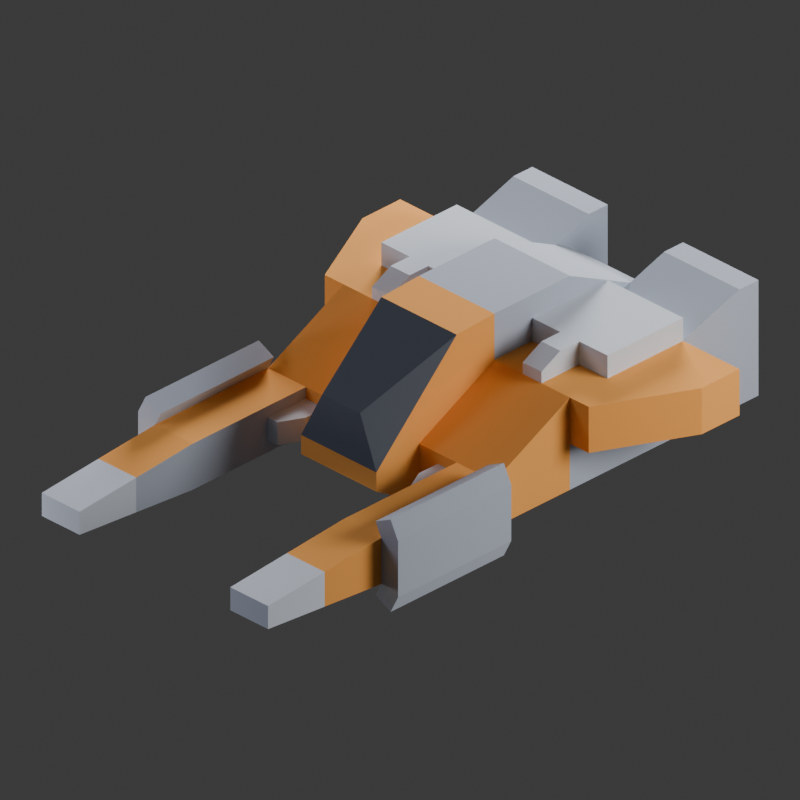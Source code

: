 # Source: craft.blend  (saved by Blender 4.2.66; exported with 4.5.12 LTS)
import bpy
from mathutils import Matrix  # noqa: F401  (used for matrix-valued properties, if any)

bpy.ops.wm.read_factory_settings(use_empty=True)
scene = bpy.context.scene
scene.name = 'Scene'

# ---- collections
col_collection = bpy.data.collections.new('Collection'); scene.collection.children.link(col_collection)

# ---- materials (node trees are filled in below, after node groups)
mat_dark_006 = bpy.data.materials.new('dark.006')
mat_dark_006.use_backface_culling = True
mat_dark_006.diffuse_color = (0.2745, 0.298, 0.3412, 1.0)
mat_metaldark_006 = bpy.data.materials.new('metalDark.006')
mat_metaldark_006.use_backface_culling = True
mat_metaldark_006.diffuse_color = (0.6751, 0.71, 0.7736, 1.0)
mat_metal_006 = bpy.data.materials.new('metal.006')
mat_metal_006.use_backface_culling = True
mat_metal_006.diffuse_color = (0.8431, 0.8706, 0.9098, 1.0)
mat_metalred_006 = bpy.data.materials.new('metalRed.006')
mat_metalred_006.use_backface_culling = True
mat_metalred_006.diffuse_color = (1.0, 0.6285, 0.2028, 1.0)

# ---- material node trees
mat_dark_006.use_nodes = True; mat_dark_006.node_tree.nodes.clear()
_N = mat_dark_006.node_tree.nodes; _L = mat_dark_006.node_tree.links
n0 = _N.new('ShaderNodeBsdfPrincipled'); n0.name = 'Principled BSDF'; n0.location = (10, 300)
n0.inputs[0].default_value = (0.2745, 0.298, 0.3412, 1.0)
n0.inputs[1].default_value = 1.0
n0.inputs[2].default_value = 1.0
n1 = _N.new('ShaderNodeOutputMaterial'); n1.name = 'Material Output'; n1.location = (300, 300)
_L.new(n0.outputs[0], n1.inputs[0])
n1.is_active_output = True
mat_metaldark_006.use_nodes = True; mat_metaldark_006.node_tree.nodes.clear()
_N = mat_metaldark_006.node_tree.nodes; _L = mat_metaldark_006.node_tree.links
n0 = _N.new('ShaderNodeBsdfPrincipled'); n0.name = 'Principled BSDF'; n0.location = (10, 300)
n0.inputs[0].default_value = (0.6751, 0.71, 0.7736, 1.0)
n0.inputs[1].default_value = 1.0
n0.inputs[2].default_value = 1.0
n1 = _N.new('ShaderNodeOutputMaterial'); n1.name = 'Material Output'; n1.location = (300, 300)
_L.new(n0.outputs[0], n1.inputs[0])
n1.is_active_output = True
mat_metal_006.use_nodes = True; mat_metal_006.node_tree.nodes.clear()
_N = mat_metal_006.node_tree.nodes; _L = mat_metal_006.node_tree.links
n0 = _N.new('ShaderNodeBsdfPrincipled'); n0.name = 'Principled BSDF'; n0.location = (10, 300)
n0.inputs[0].default_value = (0.8431, 0.8706, 0.9098, 1.0)
n0.inputs[1].default_value = 1.0
n0.inputs[2].default_value = 1.0
n1 = _N.new('ShaderNodeOutputMaterial'); n1.name = 'Material Output'; n1.location = (300, 300)
_L.new(n0.outputs[0], n1.inputs[0])
n1.is_active_output = True
mat_metalred_006.use_nodes = True; mat_metalred_006.node_tree.nodes.clear()
_N = mat_metalred_006.node_tree.nodes; _L = mat_metalred_006.node_tree.links
n0 = _N.new('ShaderNodeBsdfPrincipled'); n0.name = 'Principled BSDF'; n0.location = (10, 300)
n0.inputs[0].default_value = (1.0, 0.6285, 0.2028, 1.0)
n0.inputs[1].default_value = 1.0
n0.inputs[2].default_value = 1.0
n1 = _N.new('ShaderNodeOutputMaterial'); n1.name = 'Material Output'; n1.location = (300, 300)
_L.new(n0.outputs[0], n1.inputs[0])
n1.is_active_output = True

# ---- world
world_world = bpy.data.worlds.new('World'); scene.world = world_world
world_world.use_nodes = True; world_world.node_tree.nodes.clear()
_N = world_world.node_tree.nodes; _L = world_world.node_tree.links
n0 = _N.new('ShaderNodeOutputWorld'); n0.name = 'World Output'; n0.location = (300, 300)
n1 = _N.new('ShaderNodeBackground'); n1.name = 'Background'; n1.location = (10, 300)
n1.inputs[0].default_value = (0.05088, 0.05088, 0.05088, 1.0)
_L.new(n1.outputs[0], n0.inputs[0])
n0.is_active_output = True
world_world.color = (0.05088, 0.05088, 0.05088)
world_world.sun_shadow_jitter_overblur = 0.0

# ---- cameras
cam_camera = bpy.data.cameras.new('Camera')
cam_camera.type = 'ORTHO'
cam_camera.clip_end = 100.0
cam_camera.ortho_scale = 3.0

# ---- lights
light_area = bpy.data.lights.new('Area', 'AREA')
light_area.energy = 300.0
light_area.size = 2.0
light_area.size_y = 1.0
light_area_001 = bpy.data.lights.new('Area.001', 'AREA')
light_area_001.color = (0.7607, 0.7862, 1.0)
light_area_001.energy = 50.0
light_area_001.size = 2.0
light_area_001.size_y = 1.0
light_area_002 = bpy.data.lights.new('Area.002', 'AREA')
light_area_002.energy = 150.0
light_area_002.size = 2.0
light_area_002.size_y = 1.0
light_area_003 = bpy.data.lights.new('Area.003', 'AREA')
light_area_003.size = 0.5
light_area_003.size_y = 1.0

# ---- meshes
me_mesh_craft_miner = bpy.data.meshes.new('Mesh craft_miner')
me_mesh_craft_miner.from_pydata([(-0.5, -1.3, 0.2), (-0.5, -1.1, 0.2), (-0.3, -1.3, 0.2), (-0.3, -1.1, 0.2), (-0.3, -1.3, 0.5), (-0.3, -1.3, 0.2), (-0.3, -1.1, 0.5), (-0.3, -1.1, 0.2), (-0.3, -1.1, 0.2), (-0.5, -1.1, 0.2), (-0.3, -1.1, 0.5), (-0.5, -1.1, 0.5), (-0.5, -1.1, 0.5), (-0.5, -1.3, 0.5), (-0.3, -1.1, 0.5), (-0.3, -1.3, 0.5), (-0.5, -1.3, 0.2), (-0.5, -1.3, 0.5), (-0.5, -1.1, 0.2), (-0.5, -1.1, 0.5), (0.3, -1.3, 0.2), (0.3, -1.1, 0.2), (0.5, -1.3, 0.2), (0.5, -1.1, 0.2), (0.3, -1.1, 0.5), (0.3, -1.3, 0.5), (0.5, -1.1, 0.5), (0.5, -1.3, 0.5), (0.5, -1.1, 0.2), (0.3, -1.1, 0.2), (0.5, -1.1, 0.5), (0.3, -1.1, 0.5), (0.3, -1.3, 0.2), (0.3, -1.3, 0.5), (0.3, -1.1, 0.2), (0.3, -1.1, 0.5), (0.5, -1.3, 0.5), (0.5, -1.3, 0.2), (0.5, -1.1, 0.5), (0.5, -1.1, 0.2), (0.2, -0.1005, 0.69), (0.1, 0.3126, 0.4785), (0.2, 0.3257, 0.2669), (-0.1, 0.3126, 0.4785), (-0.2, -0.1005, 0.69), (-0.2, 0.3257, 0.2669), (-0.2, -0.1005, 0.69), (-0.1, 0.3126, 0.4785), (0.2, -0.1005, 0.69), (0.1, 0.3126, 0.4785), (-0.2, 0.3257, 0.2669), (0.2, 0.3257, 0.2669), (-0.1, 0.3126, 0.4785), (0.1, 0.3126, 0.4785), (-0.6, -1.2, 0.6), (-0.6, -0.9, 0.5), (-0.2, -1.2, 0.6), (-0.2, -1.02, 0.54), (-0.2, -0.9, 0.5), (-0.6, -1.3, 0.6), (-0.6, -1.2, 0.6), (-0.2, -1.3, 0.6), (-0.2, -1.2, 0.6), (-0.6, -1.3, 0.6), (-0.6, -1.3, 0.1), (-0.6, -1.2, 0.6), (-0.6, -0.9, 0.3), (-0.6, -0.3, 0.1), (-0.6, -0.9, 0.5), (-0.6, -0.3, 0.3), (-0.6, -0.3, 0.1), (-0.6, -1.3, 0.1), (-0.2, -0.3, 0.1), (-0.2, -1.1, 0.1), (-0.2, -1.3, 0.1), (-0.2, -1.3, 0.1), (-0.2, -1.3, 0.6), (-0.2, -1.1, 0.1), (-0.2, -1.2, 0.6), (-0.2, -1.1, 0.5), (-0.2, -1.02, 0.54), (-0.2, -1.02, 0.54), (-0.2, -0.9, 0.6), (-0.2, -1.1, 0.5), (0.2, -0.7, 0.7), (-0.2, -0.7, 0.7), (0.2, -0.9, 0.6), (0.2, -1.02, 0.54), (0.2, -1.1, 0.5), (-0.2, -0.9, 0.6), (-0.2, -1.02, 0.54), (-0.2, -0.9, 0.5), (-0.2, -0.5, 0.6), (-0.2, -0.7, 0.7), (-0.2, -0.3, 0.7), (-0.2, -0.5, 0.5), (-0.2, -0.3, 0.5), (0.2, -1.1, 0.1), (-0.2, -1.1, 0.1), (0.2, -1.1, 0.5), (-0.2, -1.1, 0.5), (-0.2, -0.7, 0.0), (-0.2, -1.1, 0.1), (0.2, -0.7, 0.0), (0.2, -1.1, 0.1), (-0.2, -0.7, 0.7), (-0.2, -0.3, 0.7), (0.2, -0.7, 0.7), (0.2, -0.3, 0.7), (-0.2, -0.3, 0.0), (-0.2, -0.7, 0.0), (0.2, -0.3, 0.0), (0.2, -0.7, 0.0), (-0.2, -1.1, 0.1), (-0.2, -0.7, 0.0), (-0.2, -0.3, 0.1), (-0.2, -0.3, 0.0), (0.2, -1.2, 0.6), (0.2, -1.1, 0.5), (0.2, -1.02, 0.54), (0.2, -1.1, 0.1), (0.2, -1.3, 0.1), (0.2, -1.3, 0.6), (0.2, -1.2, 0.6), (0.2, -1.02, 0.54), (0.6, -1.2, 0.6), (0.2, -0.9, 0.5), (0.6, -0.9, 0.5), (0.2, -1.3, 0.6), (0.2, -1.2, 0.6), (0.6, -1.3, 0.6), (0.6, -1.2, 0.6), (0.6, -1.3, 0.6), (0.6, -0.9, 0.3), (0.6, -1.3, 0.1), (0.6, -0.3, 0.1), (0.6, -1.2, 0.6), (0.6, -0.3, 0.3), (0.6, -0.9, 0.5), (0.2, -1.1, 0.1), (0.2, -0.3, 0.1), (0.2, -0.7, 0.0), (0.2, -0.3, 0.0), (0.2, -0.3, 0.1), (0.2, -1.1, 0.1), (0.6, -0.3, 0.1), (0.6, -1.3, 0.1), (0.2, -1.3, 0.1), (0.2, -1.02, 0.54), (0.2, -0.9, 0.6), (0.2, -0.9, 0.5), (0.2, -0.7, 0.7), (0.2, -0.5, 0.6), (0.2, -0.3, 0.7), (0.2, -0.3, 0.5), (0.2, -0.5, 0.5), (-0.6894, 0.1, 0.07889), (-0.65, 0.1, 0.0), (-0.6894, 0.7, 0.07889), (-0.65, 0.7, 0.0), (-0.6, 0.1, 0.3), (-0.57, 0.1, 0.36), (-0.6, 0.7, 0.3), (-0.57, 0.7, 0.36), (-0.65, 0.1, 0.4), (-0.6894, 0.1, 0.3211), (-0.65, 0.7, 0.4), (-0.6894, 0.7, 0.3211), (-0.65, 0.7, 0.0), (-0.57, 0.7, 0.04), (-0.6894, 0.7, 0.07889), (-0.6, 0.7, 0.1), (-0.6894, 0.7, 0.3211), (-0.6, 0.7, 0.3), (-0.57, 0.7, 0.36), (-0.65, 0.7, 0.4), (-0.65, 0.7, 0.0), (-0.65, 0.1, 0.0), (-0.57, 0.7, 0.04), (-0.57, 0.1, 0.04), (-0.65, 0.1, 0.0), (-0.6894, 0.1, 0.07889), (-0.57, 0.1, 0.04), (-0.6, 0.1, 0.1), (-0.6894, 0.1, 0.3211), (-0.6, 0.1, 0.3), (-0.57, 0.1, 0.36), (-0.65, 0.1, 0.4), (-0.57, 0.1, 0.04), (-0.6, 0.1, 0.1), (-0.57, 0.7, 0.04), (-0.6, 0.7, 0.1), (-0.65, 0.1, 0.4), (-0.65, 0.7, 0.4), (-0.57, 0.1, 0.36), (-0.57, 0.7, 0.36), (-0.6894, 0.1, 0.3211), (-0.6894, 0.1, 0.07889), (-0.6894, 0.7, 0.3211), (-0.6894, 0.7, 0.07889), (-0.4, 0.1, 0.1), (-0.4, 0.1, 0.154), (-0.4, 0.7, 0.1), (-0.4, 0.3, 0.154), (-0.4, 0.3, 0.204), (-0.4, 0.7, 0.3), (-0.4, 0.3, 0.254), (-0.4, 0.1, 0.3), (-0.4, 0.1, 0.254), (-0.4, 1.0, 0.125), (-0.4, 1.0, 0.275), (0.4, 0.1, 0.3), (0.4, 0.1, 0.25), (0.4, 0.7, 0.3), (0.4, 0.3, 0.25), (0.4, 0.3, 0.15), (0.4, 0.7, 0.1), (0.4, 0.1, 0.1), (0.4, 0.1, 0.15), (0.4, 1.0, 0.275), (0.4, 1.0, 0.125), (0.4, 0.3, 0.2), (0.65, 0.1, 0.0), (0.57, 0.1, 0.04), (0.6894, 0.1, 0.07889), (0.6, 0.1, 0.1), (0.6894, 0.1, 0.3211), (0.6, 0.1, 0.3), (0.57, 0.1, 0.36), (0.65, 0.1, 0.4), (0.57, 0.1, 0.36), (0.6, 0.1, 0.3), (0.57, 0.7, 0.36), (0.6, 0.7, 0.3), (0.6894, 0.1, 0.3211), (0.65, 0.1, 0.4), (0.6894, 0.7, 0.3211), (0.65, 0.7, 0.4), (0.65, 0.7, 0.0), (0.6894, 0.7, 0.07889), (0.57, 0.7, 0.04), (0.6, 0.7, 0.1), (0.6894, 0.7, 0.3211), (0.6, 0.7, 0.3), (0.57, 0.7, 0.36), (0.65, 0.7, 0.4), (0.65, 0.1, 0.0), (0.6894, 0.1, 0.07889), (0.65, 0.7, 0.0), (0.6894, 0.7, 0.07889), (0.6, 0.1, 0.1), (0.57, 0.1, 0.04), (0.6, 0.7, 0.1), (0.57, 0.7, 0.04), (0.57, 0.1, 0.36), (0.57, 0.7, 0.36), (0.65, 0.1, 0.4), (0.65, 0.7, 0.4), (0.6894, 0.1, 0.07889), (0.6894, 0.1, 0.3211), (0.6894, 0.7, 0.07889), (0.6894, 0.7, 0.3211), (0.57, 0.7, 0.04), (0.57, 0.1, 0.04), (0.65, 0.7, 0.0), (0.65, 0.1, 0.0), (-0.6, -0.9, 0.5), (0.6, -0.9, 0.5), (-0.4, 1.0, 0.125), (-0.4, 1.0, 0.275), (0.4, 1.0, 0.275), (0.4, 1.0, 0.125), (-0.6, -1.3, 0.1), (-0.3, -1.3, 0.2), (-0.2, -1.3, 0.1), (-0.2, -1.3, 0.6), (-0.3, -1.3, 0.5), (-0.5, -1.3, 0.5), (-0.5, -1.3, 0.2), (-0.6, -1.3, 0.6), (-0.2, -0.9, 0.5), (-0.6, -0.9, 0.5), (-0.2, -0.9, 0.6), (-0.6, -0.9, 0.6), (-0.6, -0.9, 0.6), (-0.6, -0.5, 0.6), (-0.6, -0.5, 0.5), (-0.6, -0.9, 0.6), (-0.6, -0.5, 0.6), (-0.2, -0.9, 0.6), (-0.45, -0.5, 0.6), (-0.35, -0.5, 0.6), (-0.35, -0.4, 0.6), (-0.2, -0.5, 0.6), (-0.45, -0.4, 0.6), (-0.35, -0.5, 0.5), (-0.2, -0.5, 0.5), (-0.35, -0.5, 0.6), (-0.2, -0.5, 0.6), (-0.6, -0.5, 0.5), (-0.45, -0.5, 0.5), (-0.6, -0.5, 0.6), (-0.45, -0.5, 0.6), (-0.45, -0.5, 0.6), (-0.45, -0.5, 0.5), (-0.45, -0.4, 0.6), (-0.45, -0.3, 0.5), (-0.45, -0.3, 0.55), (-0.45, -0.4, 0.6), (-0.45, -0.3, 0.55), (-0.35, -0.4, 0.6), (-0.35, -0.3, 0.55), (-0.45, -0.3, 0.5), (-0.35, -0.3, 0.5), (-0.45, -0.3, 0.55), (-0.35, -0.3, 0.55), (-0.35, -0.5, 0.6), (-0.35, -0.4, 0.6), (-0.35, -0.5, 0.5), (-0.35, -0.3, 0.5), (-0.35, -0.3, 0.55), (0.2, -1.3, 0.1), (0.5, -1.3, 0.2), (0.6, -1.3, 0.1), (0.6, -1.3, 0.6), (0.5, -1.3, 0.5), (0.3, -1.3, 0.5), (0.3, -1.3, 0.2), (0.2, -1.3, 0.6), (0.2, -0.9, 0.6), (0.2, -0.5, 0.6), (0.6, -0.9, 0.6), (0.35, -0.5, 0.6), (0.45, -0.5, 0.6), (0.6, -0.5, 0.6), (0.45, -0.4, 0.6), (0.35, -0.4, 0.6), (0.6, -0.9, 0.5), (0.2, -0.9, 0.5), (0.6, -0.9, 0.6), (0.2, -0.9, 0.6), (0.6, -0.9, 0.6), (0.6, -0.5, 0.6), (0.6, -0.5, 0.5), (-0.6, 1.0, 0.275), (-0.6, 1.3, 0.25), (-0.4, 1.0, 0.275), (-0.4, 1.3, 0.25), (-0.6, 1.0, 0.275), (-0.6, 1.0, 0.125), (-0.6, 1.3, 0.25), (-0.6, 1.3, 0.15), (-0.6, 1.3, 0.15), (-0.4, 1.3, 0.15), (-0.6, 1.3, 0.25), (-0.4, 1.3, 0.25), (-0.4, 1.3, 0.15), (-0.4, 1.3, 0.25), (-0.6, 1.0, 0.125), (-0.4, 1.0, 0.125), (-0.6, 1.3, 0.15), (-0.4, 1.3, 0.15), (-0.3, 0.1, 0.154), (-0.3, 0.1, 0.254), (-0.3, 0.2, 0.154), (-0.3, 0.2, 0.254), (-0.4, 0.3, 0.154), (-0.4, 0.1, 0.154), (-0.35, 0.3, 0.154), (-0.3, 0.1, 0.154), (-0.3, 0.2, 0.154), (-0.3, 0.2, 0.154), (-0.3, 0.2, 0.254), (-0.35, 0.3, 0.154), (-0.35, 0.3, 0.254), (-0.35, 0.3, 0.154), (-0.35, 0.3, 0.254), (-0.4, 0.3, 0.154), (-0.4, 0.3, 0.204), (-0.4, 0.3, 0.254), (-0.4, 0.3, 0.254), (-0.35, 0.3, 0.254), (-0.4, 0.1, 0.254), (-0.3, 0.1, 0.254), (-0.3, 0.2, 0.254), (0.35, -0.5, 0.5), (0.35, -0.5, 0.6), (0.2, -0.5, 0.5), (0.2, -0.5, 0.6), (0.45, -0.5, 0.5), (0.6, -0.5, 0.5), (0.45, -0.5, 0.6), (0.6, -0.5, 0.6), (0.45, -0.5, 0.5), (0.45, -0.5, 0.6), (0.45, -0.3, 0.5), (0.45, -0.4, 0.6), (0.45, -0.3, 0.55), (0.35, -0.3, 0.5), (0.45, -0.3, 0.5), (0.35, -0.3, 0.55), (0.45, -0.3, 0.55), (0.35, -0.4, 0.6), (0.35, -0.3, 0.55), (0.45, -0.4, 0.6), (0.45, -0.3, 0.55), (0.35, -0.5, 0.6), (0.35, -0.5, 0.5), (0.35, -0.4, 0.6), (0.35, -0.3, 0.5), (0.35, -0.3, 0.55), (0.3, 0.1, 0.25), (0.3, 0.1, 0.15), (0.3, 0.2, 0.25), (0.3, 0.2, 0.15), (0.3, 0.1, 0.25), (0.3, 0.2, 0.25), (0.4, 0.1, 0.25), (0.35, 0.3, 0.25), (0.4, 0.3, 0.25), (0.3, 0.2, 0.25), (0.3, 0.2, 0.15), (0.35, 0.3, 0.25), (0.35, 0.3, 0.15), (0.4, 0.3, 0.15), (0.4, 0.3, 0.2), (0.35, 0.3, 0.15), (0.35, 0.3, 0.25), (0.4, 0.3, 0.25), (0.3, 0.1, 0.15), (0.4, 0.1, 0.15), (0.3, 0.2, 0.15), (0.35, 0.3, 0.15), (0.4, 0.3, 0.15), (0.4, 1.3, 0.25), (0.4, 1.3, 0.15), (0.4, 1.3, 0.15), (0.6, 1.3, 0.15), (0.4, 1.3, 0.25), (0.6, 1.3, 0.25), (0.4, 1.0, 0.275), (0.4, 1.3, 0.25), (0.6, 1.0, 0.275), (0.6, 1.3, 0.25), (0.6, 1.0, 0.125), (0.6, 1.0, 0.275), (0.6, 1.3, 0.15), (0.6, 1.3, 0.25), (0.4, 1.3, 0.15), (0.4, 1.0, 0.125), (0.6, 1.3, 0.15), (0.6, 1.0, 0.125), (-0.6, -0.3, 0.1), (-0.6, -0.3, 0.3), (-0.6, -0.3, 0.1), (-0.2, -0.3, 0.1), (-0.2, -0.3, 0.7), (-0.2, -0.3, 0.5), (-0.2, -0.3, 0.1), (-0.2, -0.3, 0.0), (0.6, -0.3, 0.1), (0.6, -0.3, 0.3), (0.2, -0.3, 0.1), (0.2, -0.3, 0.0), (0.2, -0.3, 0.1), (0.6, -0.3, 0.1), (0.2, -0.3, 0.7), (0.2, -0.3, 0.5), (-0.6, -0.9, 0.5), (0.6, -0.9, 0.5), (-0.6, 1.0, 0.275), (-0.4, 1.0, 0.275), (-0.6, 1.0, 0.275), (-0.6, 1.0, 0.125), (-0.6, 1.0, 0.125), (-0.4, 1.0, 0.125), (0.4, 1.0, 0.275), (0.6, 1.0, 0.275), (0.6, 1.0, 0.125), (0.6, 1.0, 0.275), (0.4, 1.0, 0.125), (0.6, 1.0, 0.125), (-0.6, -0.9, 0.3), (-0.9, -0.9, 0.3), (-0.9, -0.9, 0.5), (-0.9, -0.9, 0.5), (-0.9, -0.9, 0.3), (-0.9, -0.7, 0.5), (-0.9, -0.7, 0.3), (-0.9, -0.7, 0.5), (-0.9, -0.7, 0.3), (-0.7, -0.3, 0.5), (-0.7, -0.3, 0.3), (-0.9, -0.7, 0.3), (-0.9, -0.9, 0.3), (-0.7, -0.3, 0.3), (-0.6, -0.9, 0.3), (-0.6, -0.3, 0.3), (-0.9, -0.9, 0.5), (-0.9, -0.7, 0.5), (-0.6, -0.9, 0.5), (-0.7, -0.3, 0.5), (-0.6, -0.3, 0.5), (-0.6, -0.5, 0.5), (-0.45, -0.5, 0.5), (-0.45, -0.3, 0.5), (-0.35, -0.3, 0.5), (-0.2, -0.3, 0.5), (-0.35, -0.5, 0.5), (-0.2, -0.5, 0.5), (-0.7, -0.3, 0.3), (-0.6, -0.3, 0.3), (-0.7, -0.3, 0.5), (-0.6, -0.3, 0.5), (-0.6, -0.3, 0.5), (-0.6, 0.1, 0.3), (-0.45, -0.3, 0.5), (-0.4, 0.1, 0.3), (-0.35, -0.3, 0.5), (-0.2, 0.1, 0.3), (-0.2, -0.3, 0.5), (-0.6, 0.7, 0.1), (-0.6, 0.1, 0.1), (-0.4, 0.7, 0.1), (-0.4, 0.1, 0.1), (-0.2, 0.1, 0.1), (-0.6, -0.3, 0.5), (-0.6, 0.1, 0.3), (-0.6, 0.1, 0.1), (0.9, -0.9, 0.3), (0.6, -0.9, 0.3), (0.9, -0.9, 0.5), (0.6, -0.3, 0.3), (0.6, -0.9, 0.3), (0.7, -0.3, 0.3), (0.9, -0.9, 0.3), (0.9, -0.7, 0.3), (0.9, -0.9, 0.3), (0.9, -0.9, 0.5), (0.9, -0.7, 0.3), (0.9, -0.7, 0.5), (0.9, -0.7, 0.3), (0.9, -0.7, 0.5), (0.7, -0.3, 0.3), (0.7, -0.3, 0.5), (-0.2, -0.3, 0.7), (-0.2, -0.1005, 0.69), (0.2, -0.3, 0.7), (0.2, -0.1005, 0.69), (-0.2, 0.3257, 0.1834), (-0.2, 0.1, 0.05), (0.2, 0.3257, 0.1834), (0.2, 0.1, 0.05), (-0.2, -0.1005, 0.69), (-0.2, 0.1, 0.3), (-0.2, 0.3257, 0.2669), (-0.2, 0.1, 0.1), (-0.2, 0.1, 0.05), (-0.2, 0.3257, 0.1834), (-0.2, 0.3257, 0.1834), (0.2, 0.3257, 0.1834), (-0.2, 0.3257, 0.2669), (0.2, 0.3257, 0.2669), (-0.2, 0.1, 0.05), (-0.2, -0.3, 0.0), (0.2, 0.1, 0.05), (0.2, -0.3, 0.0), (-0.6, 0.1, 0.3), (-0.6, 0.7, 0.3), (-0.4, 0.1, 0.3), (-0.4, 0.7, 0.3), (-0.6, 0.7, 0.3), (-0.6, 0.7, 0.1), (-0.6, 0.7, 0.3), (-0.4, 0.7, 0.3), (-0.6, 0.7, 0.1), (-0.4, 0.7, 0.1), (0.6, -0.3, 0.3), (0.7, -0.3, 0.3), (0.6, -0.3, 0.5), (0.7, -0.3, 0.5), (0.2, 0.1, 0.05), (0.2, 0.1, 0.1), (0.2, 0.3257, 0.1834), (0.2, 0.1, 0.3), (0.2, 0.3257, 0.2669), (0.2, -0.1005, 0.69), (0.4, 0.7, 0.1), (0.4, 0.1, 0.1), (0.6, 0.7, 0.1), (0.2, 0.1, 0.1), (0.6, 0.1, 0.1), (0.2, 0.1, 0.3), (0.4, 0.1, 0.3), (0.2, -0.3, 0.5), (0.35, -0.3, 0.5), (0.45, -0.3, 0.5), (0.6, 0.1, 0.3), (0.6, -0.3, 0.5), (-0.4, 0.1, 0.1), (-0.2, 0.1, 0.1), (-0.4, 0.1, 0.154), (-0.3, 0.1, 0.154), (-0.2, 0.1, 0.3), (-0.3, 0.1, 0.254), (-0.4, 0.1, 0.254), (-0.4, 0.1, 0.3), (0.6, -0.9, 0.5), (0.6, -0.5, 0.5), (0.9, -0.9, 0.5), (0.7, -0.3, 0.5), (0.9, -0.7, 0.5), (0.6, -0.3, 0.5), (0.45, -0.3, 0.5), (0.45, -0.5, 0.5), (0.2, -0.5, 0.5), (0.2, -0.3, 0.5), (0.35, -0.5, 0.5), (0.35, -0.3, 0.5), (0.4, 0.1, 0.1), (0.3, 0.1, 0.15), (0.2, 0.1, 0.1), (0.2, 0.1, 0.3), (0.4, 0.1, 0.15), (0.3, 0.1, 0.25), (0.4, 0.1, 0.3), (0.4, 0.1, 0.25), (0.4, 0.1, 0.3), (0.4, 0.7, 0.3), (0.6, 0.1, 0.3), (0.6, 0.7, 0.3), (0.4, 0.7, 0.3), (0.6, 0.7, 0.3), (0.4, 0.7, 0.1), (0.6, 0.7, 0.1), (0.6, 0.1, 0.1), (0.6, -0.3, 0.5), (0.6, 0.1, 0.3), (0.6, 0.7, 0.1), (0.6, 0.7, 0.3)], [], [(2, 1, 0), (1, 2, 3), (6, 5, 4), (5, 6, 7), (10, 9, 8), (9, 10, 11), (14, 13, 12), (13, 14, 15), (18, 17, 16), (17, 18, 19), (22, 21, 20), (21, 22, 23), (26, 25, 24), (25, 26, 27), (30, 29, 28), (29, 30, 31), (34, 33, 32), (33, 34, 35), (38, 37, 36), (37, 38, 39), (42, 41, 40), (45, 44, 43), (48, 47, 46), (47, 48, 49), (52, 51, 50), (51, 52, 53), (56, 55, 54), (55, 56, 57), (58, 55, 57), (61, 60, 59), (60, 61, 62), (65, 64, 63), (64, 65, 66), (64, 66, 67), (66, 65, 68), (67, 66, 69), (72, 71, 70), (71, 72, 73), (71, 73, 74), (77, 76, 75), (76, 77, 78), (78, 77, 79), (80, 78, 79), (83, 82, 81), (84, 82, 83), (82, 84, 85), (84, 83, 86), (86, 83, 87), (88, 87, 83), (91, 90, 89), (93, 92, 89), (92, 93, 94), (92, 94, 95), (95, 94, 96), (99, 98, 97), (98, 99, 100), (103, 102, 101), (102, 103, 104), (107, 106, 105), (106, 107, 108), (111, 110, 109), (110, 111, 112), (115, 114, 113), (114, 115, 116), (119, 118, 117), (120, 117, 118), (121, 117, 120), (117, 121, 122), (125, 124, 123), (124, 125, 126), (126, 125, 127), (130, 129, 128), (129, 130, 131), (134, 133, 132), (133, 134, 135), (132, 133, 136), (133, 135, 137), (138, 136, 133), (141, 140, 139), (140, 141, 142), (145, 144, 143), (146, 144, 145), (144, 146, 147), (150, 149, 148), (152, 151, 149), (151, 152, 153), (153, 152, 154), (154, 152, 155), (158, 157, 156), (157, 158, 159), (162, 161, 160), (161, 162, 163), (166, 165, 164), (165, 166, 167), (170, 169, 168), (169, 170, 171), (171, 170, 172), (171, 172, 173), (173, 172, 174), (174, 172, 175), (178, 177, 176), (177, 178, 179), (182, 181, 180), (181, 182, 183), (181, 183, 184), (184, 183, 185), (184, 185, 186), (184, 186, 187), (190, 189, 188), (189, 190, 191), (194, 193, 192), (193, 194, 195), (198, 197, 196), (197, 198, 199), (202, 201, 200), (201, 202, 203), (203, 202, 204), (205, 204, 202), (205, 206, 204), (207, 206, 205), (206, 207, 208), (205, 202, 209), (205, 209, 210), (213, 212, 211), (212, 213, 214), (214, 213, 215), (216, 215, 213), (217, 215, 216), (215, 217, 218), (216, 213, 219), (216, 219, 220), (215, 221, 214), (224, 223, 222), (223, 224, 225), (225, 224, 226), (225, 226, 227), (227, 226, 228), (228, 226, 229), (232, 231, 230), (231, 232, 233), (236, 235, 234), (235, 236, 237), (240, 239, 238), (239, 240, 241), (239, 241, 242), (242, 241, 243), (242, 243, 244), (242, 244, 245), (248, 247, 246), (247, 248, 249), (252, 251, 250), (251, 252, 253), (256, 255, 254), (255, 256, 257), (260, 259, 258), (259, 260, 261), (264, 263, 262), (263, 264, 265), (274, 273, 272), (273, 274, 275), (273, 275, 276), (276, 275, 277), (278, 272, 273), (272, 278, 279), (279, 278, 277), (279, 277, 275), (282, 281, 280), (281, 282, 283), (285, 266, 284), (266, 285, 286), (289, 288, 287), (288, 289, 290), (290, 289, 291), (290, 291, 292), (291, 289, 293), (292, 294, 290), (297, 296, 295), (296, 297, 298), (301, 300, 299), (300, 301, 302), (305, 304, 303), (304, 305, 306), (306, 305, 307), (310, 309, 308), (309, 310, 311), (314, 313, 312), (313, 314, 315), (318, 317, 316), (317, 318, 319), (317, 319, 320), (323, 322, 321), (322, 323, 324), (322, 324, 325), (325, 324, 326), (327, 321, 322), (321, 327, 328), (328, 327, 326), (328, 326, 324), (331, 330, 329), (330, 331, 332), (332, 331, 333), (333, 331, 334), (335, 332, 333), (332, 335, 336), (339, 338, 337), (338, 339, 340), (267, 342, 341), (342, 267, 343), (346, 345, 344), (345, 346, 347), (350, 349, 348), (349, 350, 351), (354, 353, 352), (353, 354, 355), (356, 269, 268), (269, 356, 357), (360, 359, 358), (359, 360, 361), (364, 363, 362), (363, 364, 365), (368, 367, 366), (367, 368, 369), (369, 368, 370), (373, 372, 371), (372, 373, 374), (377, 376, 375), (376, 377, 378), (376, 378, 379), (382, 381, 380), (381, 382, 383), (381, 383, 384), (387, 386, 385), (386, 387, 388), (391, 390, 389), (390, 391, 392), (395, 394, 393), (394, 395, 396), (396, 395, 397), (400, 399, 398), (399, 400, 401), (404, 403, 402), (403, 404, 405), (408, 407, 406), (407, 408, 409), (409, 408, 410), (413, 412, 411), (412, 413, 414), (417, 416, 415), (416, 417, 418), (418, 417, 419), (422, 421, 420), (421, 422, 423), (426, 425, 424), (425, 426, 427), (425, 427, 428), (431, 430, 429), (430, 431, 432), (430, 432, 433), (434, 271, 270), (271, 434, 435), (438, 437, 436), (437, 438, 439), (442, 441, 440), (441, 442, 443), (446, 445, 444), (445, 446, 447), (450, 449, 448), (449, 450, 451), (468, 483, 482), (483, 468, 484), (487, 486, 485), (486, 487, 488), (491, 490, 489), (490, 491, 492), (495, 494, 493), (494, 495, 496), (496, 495, 497), (500, 499, 498), (499, 500, 501), (501, 500, 502), (502, 500, 503), (502, 503, 504), (502, 504, 505), (508, 507, 506), (507, 508, 509), (512, 511, 510), (511, 512, 513), (516, 515, 514), (515, 516, 517), (517, 516, 518), (517, 518, 519), (519, 518, 520), (523, 522, 521), (522, 523, 454), (454, 523, 524), (454, 524, 455), (455, 524, 525), (527, 453, 526), (453, 527, 452), (452, 527, 528), (531, 530, 529), (530, 531, 469), (534, 533, 532), (533, 534, 535), (535, 534, 536), (539, 538, 537), (538, 539, 540), (543, 542, 541), (542, 543, 544), (547, 546, 545), (546, 547, 548), (551, 550, 549), (550, 551, 552), (553, 457, 456), (457, 553, 554), (554, 553, 555), (554, 555, 556), (556, 555, 557), (557, 555, 558), (459, 556, 557), (556, 459, 458), (561, 560, 559), (560, 561, 562), (565, 564, 563), (564, 565, 566), (569, 568, 567), (568, 569, 570), (472, 572, 571), (572, 472, 473), (573, 471, 470), (471, 573, 574), (475, 575, 474), (575, 475, 576), (579, 578, 577), (578, 579, 580), (581, 462, 463), (462, 581, 582), (582, 581, 583), (582, 583, 584), (585, 584, 583), (586, 584, 585), (466, 584, 586), (584, 466, 467), (589, 588, 587), (465, 588, 589), (464, 588, 465), (588, 464, 590), (465, 589, 591), (594, 593, 592), (593, 594, 595), (593, 595, 596), (593, 596, 597), (597, 596, 598), (601, 600, 599), (600, 601, 602), (602, 603, 600), (603, 602, 604), (603, 604, 605), (603, 605, 606), (609, 608, 607), (608, 609, 610), (610, 609, 611), (612, 608, 610), (613, 608, 612), (608, 613, 614), (617, 616, 615), (616, 617, 618), (621, 620, 619), (620, 621, 622), (619, 620, 623), (620, 622, 624), (625, 624, 622), (624, 625, 626), (629, 628, 627), (628, 629, 630), (632, 476, 631), (476, 632, 477), (481, 633, 480), (633, 481, 634), (635, 461, 460), (461, 635, 636), (636, 635, 637), (478, 639, 638), (639, 478, 479)])
me_mesh_craft_miner.polygons.foreach_set('use_smooth', [0, 0, 0, 0, 0, 0, 0, 0, 0, 0, 0, 0, 0, 0, 0, 0, 0, 0, 0, 0, 0, 0, 0, 0, 0, 0, 0, 0, 0, 0, 0, 0, 0, 0, 0, 0, 0, 0, 0, 0, 0, 0, 0, 1, 0, 0, 0, 0, 0, 0, 0, 0, 0, 0, 0, 0, 1, 0, 0, 0, 0, 0, 0, 0, 0, 0, 0, 0, 0, 0, 0, 0, 0, 0, 0, 0, 0, 0, 0, 0, 0, 0, 0, 0, 0, 0, 0, 0, 0, 0, 0, 0, 0, 0, 0, 0, 0, 0, 0, 0, 0, 0, 0, 0, 0, 0, 0, 0, 0, 0, 0, 0, 0, 0, 0, 0, 0, 0, 0, 0, 0, 0, 0, 0, 0, 0, 0, 0, 0, 0, 0, 1, 0, 0, 0, 0, 0, 0, 0, 0, 0, 0, 0, 0, 0, 0, 0, 0, 0, 0, 0, 0, 0, 0, 0, 0, 0, 0, 0, 0, 0, 0, 0, 0, 0, 0, 0, 0, 0, 0, 0, 0, 0, 0, 0, 0, 0, 0, 0, 0, 0, 0, 0, 0, 0, 0, 0, 0, 0, 0, 0, 0, 0, 0, 0, 0, 0, 0, 0, 0, 0, 0, 0, 0, 0, 0, 0, 0, 0, 0, 0, 0, 0, 0, 0, 0, 0, 0, 0, 0, 0, 0, 0, 0, 0, 0, 0, 0, 0, 0, 0, 0, 0, 0, 0, 0, 0, 0, 0, 0, 0, 0, 0, 0, 0, 0, 0, 0, 0, 0, 0, 0, 0, 0, 0, 0, 0, 0, 0, 0, 0, 0, 0, 0, 0, 0, 0, 0, 0, 0, 0, 0, 0, 0, 0, 0, 0, 0, 0, 0, 0, 0, 0, 0, 0, 0, 0, 0, 0, 0, 0, 0, 0, 0, 0, 0, 0, 0, 0, 0, 0, 0, 0, 0, 0, 0, 0, 0, 0, 0, 0, 0, 0, 0, 0, 0, 0, 0, 0, 0, 0, 0, 0, 0, 0, 0, 0, 0, 0, 0, 0, 0, 0, 0, 0, 0, 0, 0, 0, 0, 0, 0, 0, 0, 0, 0, 0, 1, 0, 0, 0, 0, 0, 0, 0, 0, 0, 0, 0, 0, 0, 0, 0, 0, 0, 0, 0, 0, 0, 0, 0, 0, 0, 0, 0, 0, 0, 0, 0, 0, 0, 0, 0, 0])
me_mesh_craft_miner.polygons.foreach_set('material_index', [0, 0, 0, 0, 0, 0, 0, 0, 0, 0, 0, 0, 0, 0, 0, 0, 0, 0, 0, 0, 0, 0, 0, 0, 0, 0, 1, 1, 1, 1, 1, 1, 1, 1, 1, 1, 1, 1, 1, 1, 1, 1, 1, 1, 1, 1, 1, 1, 1, 1, 1, 1, 1, 1, 1, 1, 1, 1, 1, 1, 1, 1, 1, 1, 1, 1, 1, 1, 1, 1, 1, 1, 1, 1, 1, 1, 1, 1, 1, 1, 1, 1, 1, 1, 1, 1, 1, 1, 1, 1, 1, 1, 1, 1, 1, 1, 1, 1, 1, 1, 1, 1, 1, 1, 1, 1, 1, 1, 1, 1, 1, 1, 1, 1, 1, 1, 1, 1, 1, 1, 1, 1, 1, 1, 1, 1, 1, 1, 1, 1, 1, 1, 1, 1, 1, 1, 1, 1, 1, 1, 1, 1, 1, 1, 1, 1, 1, 1, 1, 1, 1, 1, 1, 1, 1, 1, 1, 1, 2, 2, 2, 2, 2, 2, 2, 2, 2, 2, 2, 2, 2, 2, 2, 2, 2, 2, 2, 2, 2, 2, 2, 2, 2, 2, 2, 2, 2, 2, 2, 2, 2, 2, 2, 2, 2, 2, 2, 2, 2, 2, 2, 2, 2, 2, 2, 2, 2, 2, 2, 2, 2, 2, 2, 2, 2, 2, 2, 2, 2, 2, 2, 2, 2, 2, 2, 2, 2, 2, 2, 2, 2, 2, 2, 2, 2, 2, 2, 2, 2, 2, 2, 2, 2, 2, 2, 2, 2, 2, 2, 2, 2, 2, 2, 2, 2, 2, 2, 2, 2, 2, 2, 2, 2, 2, 2, 2, 2, 2, 3, 3, 3, 3, 3, 3, 3, 3, 3, 3, 3, 3, 3, 3, 3, 3, 3, 3, 3, 3, 3, 3, 3, 3, 3, 3, 3, 3, 3, 3, 3, 3, 3, 3, 3, 3, 3, 3, 3, 3, 3, 3, 3, 3, 3, 3, 3, 3, 3, 3, 3, 3, 3, 3, 3, 3, 3, 3, 3, 3, 3, 3, 3, 3, 3, 3, 3, 3, 3, 3, 3, 3, 3, 3, 3, 3, 3, 3, 3, 3, 3, 3, 3, 3, 3, 3, 3, 3, 3, 3, 3, 3, 3, 3, 3, 3, 3, 3, 3, 3, 3, 3, 3, 3, 3, 3, 3, 3, 3, 3, 3, 3, 3, 3, 3, 3])
_uv = me_mesh_craft_miner.uv_layers.new(name='UVMap')
_uv.uv.foreach_set('vector', [-11.81, -51.18, -19.69, -43.31, -19.69, -51.18, -19.69, -43.31, -11.81, -51.18, -11.81, -43.31, 43.31, 19.69, 51.18, 7.874, 51.18, 19.69, 51.18, 7.874, 43.31, 19.69, 43.31, 7.874, -11.81, 19.69, -19.69, 7.874, -11.81, 7.874, -19.69, 7.874, -11.81, 19.69, -19.69, 19.69, 11.81, -43.31, 19.69, -51.18, 19.69, -43.31, 19.69, -51.18, 11.81, -43.31, 11.81, -51.18, -43.31, 7.874, -51.18, 19.69, -51.18, 7.874, -51.18, 19.69, -43.31, 7.874, -43.31, 19.69, 19.69, -51.18, 11.81, -43.31, 11.81, -51.18, 11.81, -43.31, 19.69, -51.18, 19.69, -43.31, -19.69, -43.31, -11.81, -51.18, -11.81, -43.31, -11.81, -51.18, -19.69, -43.31, -19.69, -51.18, 19.69, 19.69, 11.81, 7.874, 19.69, 7.874, 11.81, 7.874, 19.69, 19.69, 11.81, 19.69, -43.31, 7.874, -51.18, 19.69, -51.18, 7.874, -51.18, 19.69, -43.31, 7.874, -43.31, 19.69, 43.31, 19.69, 51.18, 7.874, 51.18, 19.69, 51.18, 7.874, 43.31, 19.69, 43.31, 7.874, 7.947, 4.334, 9.247, 13.47, -7.06, 22.61, -7.947, 4.334, 7.06, 22.61, -9.247, 13.47, -7.874, 15.91, 3.937, -2.366, 7.874, 15.91, 3.937, -2.366, -7.874, 15.91, -3.937, -2.366, 3.937, 18.04, -7.874, 9.696, 7.874, 9.696, -7.874, 9.696, 3.937, 18.04, -3.937, 18.04, 7.874, 52.29, 23.62, 39.84, 23.62, 52.29, 23.62, 39.84, 7.874, 52.29, 7.874, 44.82, 7.874, 39.84, 23.62, 39.84, 7.874, 44.82, -7.874, -51.18, -23.62, -47.24, -23.62, -51.18, -23.62, -47.24, -7.874, -51.18, -7.874, -47.24, 47.24, 23.62, 51.18, 3.937, 51.18, 23.62, 51.18, 3.937, 47.24, 23.62, 35.43, 11.81, 51.18, 3.937, 35.43, 11.81, 11.81, 3.937, 35.43, 11.81, 47.24, 23.62, 35.43, 19.69, 11.81, 3.937, 35.43, 11.81, 11.81, 11.81, 7.874, -11.81, 23.62, -51.18, 23.62, -11.81, 23.62, -51.18, 7.874, -11.81, 7.874, -43.31, 23.62, -51.18, 7.874, -43.31, 7.874, -51.18, -43.31, 3.937, -51.18, 23.62, -51.18, 3.937, -51.18, 23.62, -43.31, 3.937, -47.24, 23.62, -47.24, 23.62, -43.31, 3.937, -43.31, 19.69, -40.16, 21.26, -47.24, 23.62, -43.31, 19.69, -7.874, -29.93, -7.874, -21.13, -7.874, -26.41, 7.874, -12.32, -7.874, -21.13, -7.874, -29.93, -7.874, -21.13, 7.874, -12.32, -7.874, -12.32, 7.874, -12.32, -7.874, -29.93, 7.874, -21.13, 7.874, -21.13, -7.874, -29.93, 7.874, -26.41, 7.874, -29.93, 7.874, -26.41, -7.874, -29.93, 35.43, 19.69, 40.16, 21.26, 35.43, 23.62, 27.56, 27.56, 19.69, 23.62, 35.43, 23.62, 19.69, 23.62, 27.56, 27.56, 11.81, 27.56, 19.69, 23.62, 11.81, 27.56, 19.69, 19.69, 19.69, 19.69, 11.81, 27.56, 11.81, 19.69, 7.874, 19.69, -7.874, 3.937, 7.874, 3.937, -7.874, 3.937, 7.874, 19.69, -7.874, 19.69, 7.874, 26.74, -7.874, 42.97, -7.874, 26.74, -7.874, 42.97, 7.874, 26.74, 7.874, 42.97, 7.874, -27.56, -7.874, -11.81, -7.874, -27.56, -7.874, -11.81, 7.874, -27.56, 7.874, -11.81, -7.874, -11.81, 7.874, -27.56, 7.874, -11.81, 7.874, -27.56, -7.874, -11.81, -7.874, -27.56, 11.81, 3.937, 27.56, 0.0, 43.31, 3.937, 27.56, 0.0, 11.81, 3.937, 11.81, 0.0, 40.16, 21.26, 43.31, 19.69, 47.24, 23.62, 43.31, 3.937, 47.24, 23.62, 43.31, 19.69, 51.18, 3.937, 47.24, 23.62, 43.31, 3.937, 47.24, 23.62, 51.18, 3.937, 51.18, 23.62, -23.62, 52.29, -7.874, 44.82, -7.874, 52.29, -7.874, 44.82, -23.62, 52.29, -7.874, 39.84, -7.874, 39.84, -23.62, 52.29, -23.62, 39.84, 23.62, -51.18, 7.874, -47.24, 7.874, -51.18, 7.874, -47.24, 23.62, -51.18, 23.62, -47.24, -51.18, 3.937, -35.43, 11.81, -51.18, 23.62, -35.43, 11.81, -51.18, 3.937, -11.81, 3.937, -51.18, 23.62, -35.43, 11.81, -47.24, 23.62, -35.43, 11.81, -11.81, 3.937, -11.81, 11.81, -35.43, 19.69, -47.24, 23.62, -35.43, 11.81, -27.56, 0.0, -11.81, 3.937, -43.31, 3.937, -11.81, 3.937, -27.56, 0.0, -11.81, 0.0, -23.62, -11.81, -7.874, -43.31, -7.874, -11.81, -23.62, -51.18, -7.874, -43.31, -23.62, -11.81, -7.874, -43.31, -23.62, -51.18, -7.874, -51.18, -35.43, 19.69, -35.43, 23.62, -40.16, 21.26, -19.69, 23.62, -27.56, 27.56, -35.43, 23.62, -27.56, 27.56, -19.69, 23.62, -11.81, 27.56, -11.81, 27.56, -19.69, 23.62, -11.81, 19.69, -11.81, 19.69, -19.69, 23.62, -19.69, 19.69, -27.56, 14.92, -3.937, 11.44, -3.937, 14.92, -3.937, 11.44, -27.56, 14.92, -27.56, 11.44, 27.56, 0.0, 3.937, 2.641, 3.937, 0.0, 3.937, 2.641, 27.56, 0.0, 27.56, 2.641, -27.56, 2.641, -3.937, -0.8313, -3.937, 2.641, -3.937, -0.8313, -27.56, 2.641, -27.56, -0.8313, 27.14, 3.106, 22.44, 1.575, 25.59, 0.0, 22.44, 1.575, 27.14, 3.106, 23.62, 3.937, 23.62, 3.937, 27.14, 3.106, 27.14, 12.64, 23.62, 3.937, 27.14, 12.64, 23.62, 11.81, 23.62, 11.81, 27.14, 12.64, 22.44, 14.17, 22.44, 14.17, 27.14, 12.64, 25.59, 15.75, 27.56, -19.37, 3.937, -22.89, 27.56, -22.89, 3.937, -22.89, 27.56, -19.37, 3.937, -19.37, -22.44, 1.575, -27.14, 3.106, -25.59, 0.0, -27.14, 3.106, -22.44, 1.575, -23.62, 3.937, -27.14, 3.106, -23.62, 3.937, -27.14, 12.64, -27.14, 12.64, -23.62, 3.937, -23.62, 11.81, -27.14, 12.64, -23.62, 11.81, -22.44, 14.17, -27.14, 12.64, -22.44, 14.17, -25.59, 15.75, 27.56, 11.44, 3.937, 14.09, 3.937, 11.44, 3.937, 14.09, 27.56, 11.44, 27.56, 14.09, 3.937, 26.41, 27.56, 29.93, 3.937, 29.93, 27.56, 29.93, 3.937, 26.41, 27.56, 26.41, -27.56, 12.64, -3.937, 3.106, -3.937, 12.64, -3.937, 3.106, -27.56, 12.64, -27.56, 3.106, 27.56, 3.937, 3.937, 6.064, 3.937, 3.937, 3.937, 6.064, 27.56, 3.937, 11.81, 6.064, 11.81, 6.064, 27.56, 3.937, 11.81, 8.032, 27.56, 11.81, 11.81, 8.032, 27.56, 3.937, 27.56, 11.81, 11.81, 10.0, 11.81, 8.032, 3.937, 11.81, 11.81, 10.0, 27.56, 11.81, 11.81, 10.0, 3.937, 11.81, 3.937, 10.0, 27.56, 11.81, 27.56, 3.937, 39.37, 4.921, 27.56, 11.81, 39.37, 4.921, 39.37, 10.83, -27.56, 11.81, -3.937, 9.843, -3.937, 11.81, -3.937, 9.843, -27.56, 11.81, -11.81, 9.843, -11.81, 9.843, -27.56, 11.81, -11.81, 5.906, -27.56, 3.937, -11.81, 5.906, -27.56, 11.81, -3.937, 3.937, -11.81, 5.906, -27.56, 3.937, -11.81, 5.906, -3.937, 3.937, -3.937, 5.906, -27.56, 3.937, -27.56, 11.81, -39.37, 10.83, -27.56, 3.937, -39.37, 10.83, -39.37, 4.921, -11.81, 5.906, -11.81, 7.874, -11.81, 9.843, 27.14, 3.106, 22.44, 1.575, 25.59, 0.0, 22.44, 1.575, 27.14, 3.106, 23.62, 3.937, 23.62, 3.937, 27.14, 3.106, 27.14, 12.64, 23.62, 3.937, 27.14, 12.64, 23.62, 11.81, 23.62, 11.81, 27.14, 12.64, 22.44, 14.17, 22.44, 14.17, 27.14, 12.64, 25.59, 15.75, -27.56, 2.641, -3.937, 0.0, -3.937, 2.641, -3.937, 0.0, -27.56, 2.641, -27.56, 0.0, 27.56, -0.8313, 3.937, 2.641, 3.937, -0.8313, 3.937, 2.641, 27.56, -0.8313, 27.56, 2.641, -22.44, 1.575, -27.14, 3.106, -25.59, 0.0, -27.14, 3.106, -22.44, 1.575, -23.62, 3.937, -27.14, 3.106, -23.62, 3.937, -27.14, 12.64, -27.14, 12.64, -23.62, 3.937, -23.62, 11.81, -27.14, 12.64, -23.62, 11.81, -22.44, 14.17, -27.14, 12.64, -22.44, 14.17, -25.59, 15.75, 27.56, 11.44, 3.937, 14.92, 3.937, 11.44, 3.937, 14.92, 27.56, 11.44, 27.56, 14.92, -27.56, 14.09, -3.937, 11.44, -3.937, 14.09, -3.937, 11.44, -27.56, 14.09, -27.56, 11.44, -3.937, 29.93, -27.56, 26.41, -3.937, 26.41, -27.56, 26.41, -3.937, 29.93, -27.56, 29.93, 27.56, 3.106, 3.937, 12.64, 3.937, 3.106, 3.937, 12.64, 27.56, 3.106, 27.56, 12.64, -27.56, -22.89, -3.937, -19.37, -27.56, -19.37, -3.937, -19.37, -27.56, -22.89, -3.937, -22.89, -7.874, 3.937, -11.81, 7.874, -23.62, 3.937, -11.81, 7.874, -7.874, 3.937, -7.874, 23.62, -11.81, 7.874, -7.874, 23.62, -11.81, 19.69, -11.81, 19.69, -7.874, 23.62, -19.69, 19.69, -19.69, 7.874, -23.62, 3.937, -11.81, 7.874, -23.62, 3.937, -19.69, 7.874, -23.62, 23.62, -23.62, 23.62, -19.69, 7.874, -19.69, 19.69, -23.62, 23.62, -19.69, 19.69, -7.874, 23.62, -7.874, 23.62, -23.62, 19.69, -7.874, 19.69, -23.62, 19.69, -7.874, 23.62, -23.62, 23.62, 19.69, 23.62, 35.43, 19.69, 35.43, 23.62, 35.43, 19.69, 19.69, 23.62, 19.69, 19.69, -7.874, -35.43, -23.62, -19.69, -23.62, -35.43, -23.62, -19.69, -7.874, -35.43, -17.72, -19.69, -17.72, -19.69, -7.874, -35.43, -13.78, -19.69, -17.72, -19.69, -13.78, -19.69, -13.78, -15.75, -13.78, -19.69, -7.874, -35.43, -7.874, -19.69, -13.78, -15.75, -17.72, -15.75, -17.72, -19.69, 13.78, 23.62, 7.874, 19.69, 13.78, 19.69, 7.874, 19.69, 13.78, 23.62, 7.874, 23.62, 23.62, 23.62, 17.72, 19.69, 23.62, 19.69, 17.72, 19.69, 23.62, 23.62, 17.72, 23.62, 15.75, 23.62, 19.69, 19.69, 19.69, 23.62, 19.69, 19.69, 15.75, 23.62, 11.81, 19.69, 11.81, 19.69, 15.75, 23.62, 11.81, 21.65, 13.78, 24.65, 17.72, 20.25, 17.72, 24.65, 17.72, 20.25, 13.78, 24.65, 13.78, 20.25, 17.72, 21.65, 13.78, 19.69, 17.72, 19.69, 13.78, 19.69, 17.72, 21.65, 13.78, 21.65, -19.69, 19.69, -15.75, 23.62, -19.69, 23.62, -15.75, 23.62, -19.69, 19.69, -11.81, 19.69, -15.75, 23.62, -11.81, 19.69, -11.81, 21.65, 23.62, 3.937, 19.69, 7.874, 7.874, 3.937, 19.69, 7.874, 23.62, 3.937, 23.62, 23.62, 19.69, 7.874, 23.62, 23.62, 19.69, 19.69, 19.69, 19.69, 23.62, 23.62, 11.81, 19.69, 11.81, 7.874, 7.874, 3.937, 19.69, 7.874, 7.874, 3.937, 11.81, 7.874, 7.874, 23.62, 7.874, 23.62, 11.81, 7.874, 11.81, 19.69, 7.874, 23.62, 11.81, 19.69, 23.62, 23.62, 23.62, -35.43, 7.874, -19.69, 7.874, -35.43, 7.874, -19.69, 23.62, -35.43, 13.78, -19.69, 13.78, -19.69, 23.62, -35.43, 17.72, -19.69, 17.72, -19.69, 23.62, -35.43, 23.62, -19.69, 17.72, -15.75, 13.78, -19.69, 17.72, -19.69, 13.78, -19.69, 17.72, -15.75, 13.78, -15.75, 23.62, 23.62, 7.874, 19.69, 23.62, 19.69, 7.874, 19.69, 23.62, 23.62, 7.874, 23.62, -35.43, 19.69, -19.69, 23.62, -35.43, 23.62, -19.69, 23.62, -35.43, 19.69, -19.69, 19.69, 15.75, -38.33, 23.62, -50.19, 23.62, -38.33, 23.62, -50.19, 15.75, -38.33, 15.75, -50.19, -51.18, 9.843, -39.37, 4.921, -39.37, 10.83, -39.37, 4.921, -51.18, 9.843, -51.18, 5.906, 23.62, 9.843, 15.75, 5.906, 23.62, 5.906, 15.75, 5.906, 23.62, 9.843, 15.75, 9.843, 51.18, 5.906, 39.37, 10.83, 39.37, 4.921, 39.37, 10.83, 51.18, 5.906, 51.18, 9.843, 23.62, 51.49, 15.75, 39.64, 23.62, 39.64, 15.75, 39.64, 23.62, 51.49, 15.75, 51.49, 7.874, 6.064, 3.937, 10.0, 3.937, 6.064, 3.937, 10.0, 7.874, 6.064, 7.874, 10.0, 13.78, 11.81, 15.75, 3.937, 15.75, 11.81, 15.75, 3.937, 13.78, 11.81, 11.81, 3.937, 11.81, 3.937, 13.78, 11.81, 11.81, 7.874, 16.73, 6.064, 12.32, 10.0, 12.32, 6.064, 12.32, 10.0, 16.73, 6.064, 16.73, 10.0, 15.75, 6.064, 13.78, 10.0, 13.78, 6.064, 13.78, 10.0, 15.75, 6.064, 15.75, 8.032, 13.78, 10.0, 15.75, 8.032, 15.75, 10.0, -15.75, 3.937, -13.78, 11.81, -15.75, 11.81, -13.78, 11.81, -15.75, 3.937, -11.81, 3.937, -13.78, 11.81, -11.81, 3.937, -11.81, 7.874, -7.874, 19.69, -13.78, 23.62, -13.78, 19.69, -13.78, 23.62, -7.874, 19.69, -7.874, 23.62, -17.72, 23.62, -23.62, 19.69, -17.72, 19.69, -23.62, 19.69, -17.72, 23.62, -23.62, 23.62, -11.81, 19.69, -19.69, 23.62, -19.69, 19.69, -19.69, 23.62, -11.81, 19.69, -15.75, 23.62, -15.75, 23.62, -11.81, 19.69, -11.81, 21.65, -13.78, 21.65, -17.72, 19.69, -13.78, 19.69, -17.72, 19.69, -13.78, 21.65, -17.72, 21.65, -17.72, 24.65, -13.78, 20.25, -13.78, 24.65, -13.78, 20.25, -17.72, 24.65, -17.72, 20.25, 15.75, 23.62, 19.69, 19.69, 19.69, 23.62, 19.69, 19.69, 15.75, 23.62, 11.81, 19.69, 11.81, 19.69, 15.75, 23.62, 11.81, 21.65, -7.874, 9.843, -3.937, 5.906, -3.937, 9.843, -3.937, 5.906, -7.874, 9.843, -7.874, 5.906, 15.75, 3.937, 11.81, 7.874, 11.81, 3.937, 11.81, 7.874, 15.75, 3.937, 13.78, 11.81, 13.78, 11.81, 15.75, 3.937, 15.75, 11.81, -16.73, 9.843, -12.32, 5.906, -12.32, 9.843, -12.32, 5.906, -16.73, 9.843, -16.73, 5.906, -13.78, 5.906, -15.75, 7.874, -15.75, 5.906, -15.75, 7.874, -13.78, 5.906, -13.78, 9.843, -15.75, 7.874, -13.78, 9.843, -15.75, 9.843, -11.81, 7.874, -15.75, 3.937, -11.81, 3.937, -15.75, 3.937, -11.81, 7.874, -13.78, 11.81, -15.75, 3.937, -13.78, 11.81, -15.75, 11.81, -51.18, 9.843, -39.37, 4.921, -39.37, 10.83, -39.37, 4.921, -51.18, 9.843, -51.18, 5.906, -15.75, 9.843, -23.62, 5.906, -15.75, 5.906, -23.62, 5.906, -15.75, 9.843, -23.62, 9.843, -23.62, -38.33, -15.75, -50.19, -15.75, -38.33, -15.75, -50.19, -23.62, -38.33, -23.62, -50.19, 51.18, 5.906, 39.37, 10.83, 39.37, 4.921, 39.37, 10.83, 51.18, 5.906, 51.18, 9.843, -23.62, 51.49, -15.75, 39.64, -15.75, 51.49, -15.75, 39.64, -23.62, 51.49, -23.62, 39.64, -23.62, 19.69, -35.43, 11.81, -23.62, 11.81, -35.43, 11.81, -23.62, 19.69, -35.43, 19.69, 27.56, 19.69, 35.43, 11.81, 35.43, 19.69, 35.43, 11.81, 27.56, 19.69, 27.56, 11.81, 22.89, 19.69, 40.5, 11.81, 40.5, 19.69, 40.5, 11.81, 22.89, 19.69, 22.89, 11.81, 27.56, -11.81, 35.43, -35.43, 35.43, -27.56, 35.43, -35.43, 27.56, -11.81, 23.62, -35.43, 23.62, -35.43, 27.56, -11.81, 23.62, -11.81, -23.62, -35.43, -35.43, -27.56, -35.43, -35.43, -35.43, -27.56, -23.62, -35.43, -27.56, -11.81, -27.56, -11.81, -23.62, -35.43, -23.62, -11.81, -23.62, -11.81, -23.62, -35.43, -23.62, -19.69, -23.62, -11.81, -23.62, -19.69, -17.72, -19.69, -23.62, -11.81, -17.72, -19.69, -17.72, -11.81, -13.78, -19.69, -7.874, -11.81, -13.78, -11.81, -7.874, -11.81, -13.78, -19.69, -7.874, -19.69, 27.56, 19.69, 23.62, 11.81, 27.56, 11.81, 23.62, 11.81, 27.56, 19.69, 23.62, 19.69, 17.72, 19.37, 23.62, 1.761, 23.62, 19.37, 23.62, 1.761, 17.72, 19.37, 15.75, 1.761, 15.75, 1.761, 17.72, 19.37, 13.78, 19.37, 15.75, 1.761, 13.78, 19.37, 7.874, 1.761, 7.874, 1.761, 13.78, 19.37, 7.874, 19.37, 15.75, 27.56, 23.62, 3.937, 23.62, 27.56, 23.62, 3.937, 15.75, 27.56, 23.62, -11.81, 23.62, -11.81, 15.75, 27.56, 15.75, 3.937, 23.62, -11.81, 15.75, 3.937, 7.874, -11.81, 7.874, -11.81, 15.75, 3.937, 7.874, 3.937, -3.937, 11.81, 11.81, 11.81, 11.81, 19.69, 11.81, 11.81, -3.937, 11.81, 11.81, 3.937, 11.81, 3.937, -3.937, 11.81, -3.937, 3.937, 35.43, 19.69, 23.62, 11.81, 35.43, 11.81, 23.62, 11.81, 35.43, 19.69, 23.62, 19.69, -27.56, -11.81, -23.62, -35.43, -23.62, -11.81, -23.62, -35.43, -27.56, -11.81, -35.43, -35.43, -35.43, -35.43, -27.56, -11.81, -35.43, -27.56, -27.56, 11.81, -35.43, 19.69, -35.43, 11.81, -35.43, 19.69, -27.56, 11.81, -27.56, 19.69, -22.89, 11.81, -40.5, 19.69, -40.5, 11.81, -40.5, 19.69, -22.89, 11.81, -22.89, 19.69, -7.874, 13.17, 7.874, 5.305, 7.874, 13.17, 7.874, 5.305, -7.874, 13.17, -7.874, 5.305, -7.874, 14.71, 7.874, 4.391, 7.874, 14.71, 7.874, 4.391, -7.874, 14.71, -7.874, 4.391, 3.957, 27.17, 11.81, 19.69, 11.81, 27.56, 11.81, 19.69, 3.957, 27.17, -3.937, 11.81, -3.937, 11.81, 3.957, 27.17, -12.82, 10.51, -3.937, 11.81, -12.82, 10.51, -3.937, 3.937, -3.937, 3.937, -12.82, 10.51, -3.937, 1.969, -3.937, 1.969, -12.82, 10.51, -12.82, 7.222, 11.81, 0.0, -3.937, 3.937, -3.937, 1.969, -3.937, 3.937, 11.81, 0.0, 11.81, 3.937, 7.874, 10.51, -7.874, 7.222, 7.874, 7.222, -7.874, 7.222, 7.874, 10.51, -7.874, 10.51, -7.874, 4.151, 7.874, -11.72, 7.874, 4.151, 7.874, -11.72, -7.874, 4.151, -7.874, -11.72, -15.75, 3.937, -23.62, 27.56, -23.62, 3.937, -23.62, 27.56, -15.75, 3.937, -15.75, 27.56, -39.37, 10.83, -27.56, 3.937, -27.56, 11.81, -27.56, 3.937, -39.37, 10.83, -39.37, 4.921, 23.62, -26.48, 15.75, -38.33, 23.62, -38.33, 15.75, -38.33, 23.62, -26.48, 15.75, -26.48, 15.75, 39.64, 23.62, 27.79, 23.62, 39.64, 23.62, 27.79, 15.75, 39.64, 15.75, 27.79, -23.62, 19.69, -27.56, 11.81, -23.62, 11.81, -27.56, 11.81, -23.62, 19.69, -27.56, 19.69, 3.937, 1.969, -11.81, 3.937, -11.81, 0.0, -11.81, 3.937, 3.937, 1.969, 3.937, 3.937, 3.937, 3.937, 3.937, 1.969, 12.82, 7.222, 3.937, 3.937, 12.82, 7.222, 3.937, 11.81, 12.82, 10.51, 3.937, 11.81, 12.82, 7.222, -3.957, 27.17, 3.937, 11.81, 12.82, 10.51, -11.81, 27.56, 3.937, 11.81, -3.957, 27.17, 3.937, 11.81, -11.81, 27.56, -11.81, 19.69, -23.62, 27.56, -15.75, 3.937, -15.75, 27.56, -23.62, -11.81, -15.75, 3.937, -23.62, 27.56, -7.874, -11.81, -15.75, 3.937, -23.62, -11.81, -15.75, 3.937, -7.874, -11.81, -7.874, 3.937, -23.62, -11.81, -23.62, 27.56, -23.62, 3.937, -7.874, 19.37, -15.75, 1.761, -7.874, 1.761, -15.75, 1.761, -7.874, 19.37, -13.78, 19.37, -15.75, 1.761, -13.78, 19.37, -17.72, 19.37, -15.75, 1.761, -17.72, 19.37, -23.62, 1.761, -23.62, 1.761, -17.72, 19.37, -23.62, 19.37, 15.75, 6.064, 7.874, 3.937, 15.75, 3.937, 7.874, 3.937, 15.75, 6.064, 11.81, 6.064, 11.81, 6.064, 7.874, 11.81, 7.874, 3.937, 7.874, 11.81, 11.81, 6.064, 11.81, 10.0, 7.874, 11.81, 11.81, 10.0, 15.75, 10.0, 7.874, 11.81, 15.75, 10.0, 15.75, 11.81, 35.43, -35.43, 23.62, -19.69, 23.62, -35.43, 23.62, -19.69, 35.43, -35.43, 27.56, -11.81, 27.56, -11.81, 35.43, -35.43, 35.43, -27.56, 23.62, -11.81, 23.62, -19.69, 27.56, -11.81, 17.72, -11.81, 23.62, -19.69, 23.62, -11.81, 23.62, -19.69, 17.72, -11.81, 17.72, -19.69, 13.78, -19.69, 7.874, -11.81, 7.874, -19.69, 7.874, -11.81, 13.78, -19.69, 13.78, -11.81, -7.874, 3.937, -11.81, 5.906, -15.75, 3.937, -11.81, 5.906, -7.874, 3.937, -7.874, 11.81, -15.75, 3.937, -11.81, 5.906, -15.75, 5.906, -11.81, 5.906, -7.874, 11.81, -11.81, 9.843, -15.75, 11.81, -11.81, 9.843, -7.874, 11.81, -11.81, 9.843, -15.75, 11.81, -15.75, 9.843, 23.62, 3.937, 15.75, 27.56, 15.75, 3.937, 15.75, 27.56, 23.62, 3.937, 23.62, 27.56, -23.62, -26.48, -15.75, -38.33, -15.75, -26.48, -15.75, -38.33, -23.62, -26.48, -23.62, -38.33, -23.62, 39.64, -15.75, 27.79, -15.75, 39.64, -15.75, 27.79, -23.62, 39.64, -23.62, 27.79, 3.937, 3.937, -11.81, 11.81, -11.81, 3.937, -11.81, 11.81, 3.937, 3.937, -11.81, 19.69, -11.81, 19.69, 3.937, 3.937, 3.937, 11.81, 39.37, 4.921, 27.56, 11.81, 27.56, 3.937, 27.56, 11.81, 39.37, 4.921, 39.37, 10.83])
me_mesh_craft_miner.materials.append(mat_dark_006)
me_mesh_craft_miner.materials.append(mat_metaldark_006)
me_mesh_craft_miner.materials.append(mat_metal_006)
me_mesh_craft_miner.materials.append(mat_metalred_006)
me_mesh_craft_miner.update()
me_mesh_craft_miner.normals_split_custom_set([tuple(v) for v in zip(*[iter([0.0, 0.0, 1.0, 0.0, 0.0, 1.0, 0.0, 0.0, 1.0, 0.0, 0.0, 1.0, 0.0, 0.0, 1.0, 0.0, 0.0, 1.0, -1.0, 0.0, 0.0, -1.0, 0.0, 0.0, -1.0, 0.0, 0.0, -1.0, 0.0, 0.0, -1.0, 0.0, 0.0, -1.0, 0.0, 0.0, 0.0, -1.0, 0.0, 0.0, -1.0, 0.0, 0.0, -1.0, 0.0, 0.0, -1.0, 0.0, 0.0, -1.0, 0.0, 0.0, -1.0, 0.0, 0.0, 0.0, -1.0, 0.0, 0.0, -1.0, 0.0, 0.0, -1.0, 0.0, 0.0, -1.0, 0.0, 0.0, -1.0, 0.0, 0.0, -1.0, 1.0, 0.0, 0.0, 1.0, 0.0, 0.0, 1.0, 0.0, 0.0, 1.0, 0.0, 0.0, 1.0, 0.0, 0.0, 1.0, 0.0, 0.0, 0.0, 0.0, 1.0, 0.0, 0.0, 1.0, 0.0, 0.0, 1.0, 0.0, 0.0, 1.0, 0.0, 0.0, 1.0, 0.0, 0.0, 1.0, 0.0, 0.0, -1.0, 0.0, 0.0, -1.0, 0.0, 0.0, -1.0, 0.0, 0.0, -1.0, 0.0, 0.0, -1.0, 0.0, 0.0, -1.0, 0.0, -1.0, 0.0, 0.0, -1.0, 0.0, 0.0, -1.0, 0.0, 0.0, -1.0, 0.0, 0.0, -1.0, 0.0, 0.0, -1.0, 0.0, 1.0, 0.0, 0.0, 1.0, 0.0, 0.0, 1.0, 0.0, 0.0, 1.0, 0.0, 0.0, 1.0, 0.0, 0.0, 1.0, 0.0, 0.0, -1.0, 0.0, 0.0, -1.0, 0.0, 0.0, -1.0, 0.0, 0.0, -1.0, 0.0, 0.0, -1.0, 0.0, 0.0, -1.0, 0.0, 0.0, 0.8155, 0.4078, 0.4107, 0.8155, 0.4078, 0.4107, 0.8155, 0.4078, 0.4107, -0.8155, 0.4078, 0.4107, -0.8155, 0.4078, 0.4107, -0.8155, 0.4078, 0.4107, 0.0, 0.4559, 0.89, 0.0, 0.4559, 0.89, 0.0, 0.4559, 0.89, 0.0, 0.4559, 0.89, 0.0, 0.4559, 0.89, 0.0, 0.4559, 0.89, 0.0, 0.9981, 0.06172, 0.0, 0.9981, 0.06172, 0.0, 0.9981, 0.06172, 0.0, 0.9981, 0.06172, 0.0, 0.9981, 0.06172, 0.0, 0.9981, 0.06172, 0.0, 0.3162, 0.9487, 0.0, 0.3162, 0.9487, 0.0, 0.3162, 0.9487, 0.0, 0.3162, 0.9487, 0.0, 0.3162, 0.9487, 0.0, 0.3162, 0.9487, 0.0, 0.3162, 0.9487, 0.0, 0.3162, 0.9487, 0.0, 0.3162, 0.9487, 0.0, 0.0, 1.0, 0.0, 0.0, 1.0, 0.0, 0.0, 1.0, 0.0, 0.0, 1.0, 0.0, 0.0, 1.0, 0.0, 0.0, 1.0, -1.0, 0.0, 0.0, -1.0, 0.0, 0.0, -1.0, 0.0, 0.0, -1.0, 0.0, 0.0, -1.0, 0.0, 0.0, -1.0, 0.0, 0.0, -1.0, 0.0, 0.0, -1.0, 0.0, 0.0, -1.0, 0.0, 0.0, -1.0, -2.484e-07, 0.0, -1.0, -2.484e-07, 0.0, -1.0, -2.484e-07, 0.0, -1.0, 0.0, 0.0, -1.0, 0.0, 0.0, -1.0, 0.0, 0.0, 0.0, 0.0, -1.0, 0.0, 0.0, -1.0, 0.0, 0.0, -1.0, 4.657e-08, 0.0, -1.0, 4.657e-08, 0.0, -1.0, 4.657e-08, 0.0, -1.0, 0.0, 0.0, -1.0, 0.0, 0.0, -1.0, 0.0, 0.0, -1.0, 1.0, 0.0, 0.0, 1.0, 0.0, 0.0, 1.0, 0.0, 0.0, 1.0, 0.0, 0.0, 1.0, 0.0, 0.0, 1.0, 0.0, 0.0, 1.0, 3.725e-07, 0.0, 1.0, 3.725e-07, 0.0, 1.0, 3.725e-07, 0.0, 1.0, 0.0, 0.0, 1.0, 0.0, 0.0, 1.0, 0.0, 0.0, 4.371e-08, -0.4473, 0.8944, 4.371e-08, -0.4472, 0.8944, 4.371e-08, -0.4473, 0.8944, -3.332e-07, -0.4472, 0.8944, -3.332e-07, -0.4472, 0.8944, -3.332e-07, -0.4472, 0.8944, 0.0, -0.4472, 0.8944, 0.0, -0.4472, 0.8944, 0.0, -0.4472, 0.8944, 3.332e-07, -0.4472, 0.8944, 3.332e-07, -0.4472, 0.8944, 3.332e-07, -0.4472, 0.8944, 1.388e-07, -0.4472, 0.8944, 1.388e-07, -0.4472, 0.8944, 1.388e-07, -0.4472, 0.8944, 0.0, -0.4472, 0.8944, 0.0, -0.4472, 0.8944, 0.0, -0.4472, 0.8944, -1.0, 0.0, 0.0, -1.0, 0.0, 0.0, -1.0, 0.0, 0.0, -1.0, 0.0, 0.0, -1.0, 0.0, 0.0, -1.0, 0.0, 0.0, -1.0, 0.0, 0.0, -1.0, 0.0, 0.0, -1.0, 0.0, 0.0, -1.0, 0.0, 0.0, -1.0, 0.0, 0.0, -1.0, 0.0, 0.0, -1.0, 0.0, 0.0, -1.0, 0.0, 0.0, -1.0, 0.0, 0.0, 0.0, -1.0, 0.0, 0.0, -1.0, 0.0, 0.0, -1.0, 0.0, 0.0, -1.0, 0.0, 0.0, -1.0, 0.0, 0.0, -1.0, 0.0, 0.0, -0.2425, -0.9701, 0.0, -0.2425, -0.9701, 0.0, -0.2425, -0.9701, 0.0, -0.2425, -0.9701, 0.0, -0.2425, -0.9701, 0.0, -0.2425, -0.9701, 0.0, 0.0, 1.0, 0.0, 0.0, 1.0, 0.0, 0.0, 1.0, 0.0, 0.0, 1.0, 0.0, 0.0, 1.0, 0.0, 0.0, 1.0, 0.0, 0.0, -1.0, 0.0, 0.0, -1.0, 0.0, 0.0, -1.0, 0.0, 0.0, -1.0, 0.0, 0.0, -1.0, 0.0, 0.0, -1.0, -1.0, 0.0, 0.0, -1.0, 0.0, 0.0, -1.0, 0.0, 0.0, -1.0, 0.0, 0.0, -1.0, 0.0, 0.0, -1.0, 0.0, 0.0, -1.0, 0.0, 0.0, -1.0, 0.0, 0.0, -1.0, 0.0, 0.0, -1.0, 4.657e-07, 0.0, -1.0, 4.657e-07, 0.0, -1.0, 4.657e-07, 0.0, -1.0, 0.0, 0.0, -1.0, 0.0, 0.0, -1.0, 0.0, 0.0, -1.0, 0.0, 0.0, -1.0, 0.0, 0.0, -1.0, 0.0, 0.0, 0.0, 0.3162, 0.9487, 0.0, 0.3162, 0.9487, 0.0, 0.3162, 0.9487, 0.0, 0.3162, 0.9487, 0.0, 0.3162, 0.9487, 0.0, 0.3162, 0.9487, 0.0, 0.3162, 0.9487, 0.0, 0.3162, 0.9487, 0.0, 0.3162, 0.9487, 0.0, 0.0, 1.0, 0.0, 0.0, 1.0, 0.0, 0.0, 1.0, 0.0, 0.0, 1.0, 0.0, 0.0, 1.0, 0.0, 0.0, 1.0, 1.0, 0.0, 0.0, 1.0, 0.0, 0.0, 1.0, 0.0, 0.0, 1.0, 0.0, 0.0, 1.0, 0.0, 0.0, 1.0, 0.0, 0.0, 1.0, 0.0, 0.0, 1.0, 0.0, 0.0, 1.0, 0.0, 0.0, 1.0, 0.0, 0.0, 1.0, 0.0, 0.0, 1.0, 0.0, 0.0, 1.0, 0.0, 0.0, 1.0, 0.0, 0.0, 1.0, 0.0, 0.0, 1.0, 0.0, 0.0, 1.0, 0.0, 0.0, 1.0, 0.0, 0.0, 1.0, 0.0, 0.0, 1.0, 0.0, 0.0, 1.0, 0.0, 0.0, 0.0, 0.0, -1.0, 0.0, 0.0, -1.0, 0.0, 0.0, -1.0, -3.725e-08, 0.0, -1.0, -3.725e-08, 0.0, -1.0, -3.725e-08, 0.0, -1.0, 0.0, 0.0, -1.0, 0.0, 0.0, -1.0, 0.0, 0.0, -1.0, 1.0, 0.0, 0.0, 1.0, 0.0, 0.0, 1.0, 0.0, 0.0, 1.0, 0.0, 0.0, 1.0, 0.0, 0.0, 1.0, 0.0, 0.0, 1.0, 0.0, 0.0, 1.0, 0.0, 0.0, 1.0, 0.0, 0.0, 1.0, 0.0, 0.0, 1.0, 0.0, 0.0, 1.0, 0.0, 0.0, 1.0, 0.0, 0.0, 1.0, 0.0, 0.0, 1.0, 0.0, 0.0, -0.8944, 0.0, -0.4472, -0.8944, 0.0, -0.4472, -0.8944, 0.0, -0.4472, -0.8944, 0.0, -0.4472, -0.8944, 0.0, -0.4472, -0.8944, 0.0, -0.4472, 0.8944, 0.0, -0.4472, 0.8944, 0.0, -0.4472, 0.8944, 0.0, -0.4472, 0.8944, 0.0, -0.4472, 0.8944, 0.0, -0.4472, 0.8944, 0.0, -0.4472, -0.8944, 0.0, 0.4472, -0.8944, 0.0, 0.4472, -0.8944, 0.0, 0.4472, -0.8944, 0.0, 0.4472, -0.8944, 0.0, 0.4472, -0.8944, 0.0, 0.4472, 0.0, 1.0, 0.0, 0.0, 1.0, 0.0, 0.0, 1.0, 0.0, 0.0, 1.0, 0.0, 0.0, 1.0, 0.0, 0.0, 1.0, 0.0, 0.0, 1.0, 0.0, 0.0, 1.0, 0.0, 0.0, 1.0, 0.0, 0.0, 1.0, 0.0, 0.0, 1.0, 0.0, 0.0, 1.0, 0.0, 0.0, 1.0, 0.0, 0.0, 1.0, 0.0, 0.0, 1.0, 0.0, 0.0, 1.0, -4.722e-07, 0.0, 1.0, -4.722e-07, 0.0, 1.0, -4.722e-07, 0.4472, 0.0, -0.8944, 0.4472, 0.0, -0.8944, 0.4472, 0.0, -0.8944, 0.4472, 0.0, -0.8944, 0.4472, 0.0, -0.8944, 0.4472, 0.0, -0.8944, 0.0, -1.0, 1.181e-07, 0.0, -1.0, 1.181e-07, 0.0, -1.0, 1.181e-07, 0.0, -1.0, -7.761e-08, 0.0, -1.0, -7.761e-08, 0.0, -1.0, -7.761e-08, 0.0, -1.0, 0.0, 0.0, -1.0, 0.0, 0.0, -1.0, 0.0, 0.0, -1.0, 0.0, 0.0, -1.0, 0.0, 0.0, -1.0, 0.0, 0.0, -1.0, 7.761e-08, 0.0, -1.0, 7.761e-08, 0.0, -1.0, 7.761e-08, 0.0, -1.0, -2.361e-07, 0.0, -1.0, -2.361e-07, 0.0, -1.0, -2.361e-07, 0.8944, 0.0, 0.4472, 0.8944, 0.0, 0.4472, 0.8944, 0.0, 0.4472, 0.8944, 0.0, 0.4472, 0.8944, 0.0, 0.4472, 0.8944, 0.0, 0.4472, 0.4472, 0.0, 0.8944, 0.4472, 0.0, 0.8944, 0.4472, 0.0, 0.8944, 0.4472, 0.0, 0.8944, 0.4472, 0.0, 0.8944, 0.4472, 0.0, 0.8944, -1.0, 0.0, 0.0, -1.0, 0.0, 0.0, -1.0, 0.0, 0.0, -1.0, 0.0, 0.0, -1.0, 0.0, 0.0, -1.0, 0.0, 0.0, 1.0, 0.0, 0.0, 1.0, 0.0, 0.0, 1.0, 0.0, 0.0, 1.0, 0.0, 0.0, 1.0, 0.0, 0.0, 1.0, 0.0, 0.0, 1.0, 3.725e-07, 0.0, 1.0, 3.725e-07, 0.0, 1.0, 3.725e-07, 0.0, 1.0, 0.0, 0.0, 1.0, 0.0, 0.0, 1.0, 0.0, 0.0, 1.0, -1.863e-07, 0.0, 1.0, -1.863e-07, 0.0, 1.0, -1.863e-07, 0.0, 1.0, 0.0, 0.0, 1.0, 0.0, 0.0, 1.0, 0.0, 0.0, 1.0, 0.0, 0.0, 1.0, 0.0, 0.0, 1.0, 0.0, 0.0, 1.0, 6.209e-08, 0.0, 1.0, 6.209e-08, 0.0, 1.0, 6.209e-08, 0.0, 1.0, -1.656e-07, 0.0, 1.0, -1.656e-07, 0.0, 1.0, -1.656e-07, 0.0, -1.0, 0.0, 0.0, -1.0, 0.0, 0.0, -1.0, 0.0, 0.0, -1.0, 0.0, 0.0, -1.0, 0.0, 0.0, -1.0, 0.0, 0.0, -1.0, 0.0, 0.0, -1.0, 0.0, 0.0, -1.0, 0.0, 0.0, -1.0, 0.0, 0.0, -1.0, 0.0, 0.0, -1.0, 0.0, 0.0, -1.0, 0.0, 0.0, -1.0, 0.0, 0.0, -1.0, 0.0, 0.0, -1.0, 0.0, 0.0, -1.0, 0.0, 0.0, -1.0, 0.0, 0.0, -1.0, 1.552e-07, 0.0, -1.0, 1.552e-07, 0.0, -1.0, 1.552e-07, 0.0, -1.0, -3.311e-07, 0.0, -1.0, -3.311e-07, 0.0, -1.0, -3.311e-07, 0.0, 0.0, 0.0, 0.0, 0.0, 0.0, 0.0, 0.0, 0.0, 0.0, 0.0, -1.0, 2.361e-07, 0.0, -1.0, 2.361e-07, 0.0, -1.0, 2.361e-07, 0.0, -1.0, 0.0, 0.0, -1.0, 0.0, 0.0, -1.0, 0.0, 0.0, -1.0, 0.0, 0.0, -1.0, 0.0, 0.0, -1.0, 0.0, 0.0, -1.0, 0.0, 0.0, -1.0, 0.0, 0.0, -1.0, 0.0, 0.0, -1.0, 0.0, 0.0, -1.0, 0.0, 0.0, -1.0, 0.0, 0.0, -1.0, -1.181e-07, 0.0, -1.0, -1.181e-07, 0.0, -1.0, -1.181e-07, -0.8944, 0.0, -0.4472, -0.8944, 0.0, -0.4472, -0.8944, 0.0, -0.4472, -0.8944, 0.0, -0.4472, -0.8944, 0.0, -0.4472, -0.8944, 0.0, -0.4472, 0.8944, 0.0, 0.4472, 0.8944, 0.0, 0.4472, 0.8944, 0.0, 0.4472, 0.8944, 0.0, 0.4472, 0.8944, 0.0, 0.4472, 0.8944, 0.0, 0.4472, 0.0, 1.0, 4.722e-07, 0.0, 1.0, 4.722e-07, 0.0, 1.0, 4.722e-07, 0.0, 1.0, -6.209e-07, 0.0, 1.0, -6.209e-07, 0.0, 1.0, -6.209e-07, 0.0, 1.0, 0.0, 0.0, 1.0, 0.0, 0.0, 1.0, 0.0, 0.0, 1.0, 0.0, 0.0, 1.0, 0.0, 0.0, 1.0, 0.0, 0.0, 1.0, 6.209e-07, 0.0, 1.0, 6.209e-07, 0.0, 1.0, 6.209e-07, 0.0, 1.0, 0.0, 0.0, 1.0, 0.0, 0.0, 1.0, 0.0, 0.8944, 0.0, -0.4472, 0.8944, 0.0, -0.4472, 0.8944, 0.0, -0.4472, 0.8944, 0.0, -0.4472, 0.8944, 0.0, -0.4472, 0.8944, 0.0, -0.4472, -0.8944, 0.0, 0.4472, -0.8944, 0.0, 0.4472, -0.8944, 0.0, 0.4472, -0.8944, 0.0, 0.4472, -0.8944, 0.0, 0.4472, -0.8944, 0.0, 0.4472, -0.4472, 0.0, 0.8944, -0.4472, 0.0, 0.8944, -0.4472, 0.0, 0.8944, -0.4472, 0.0, 0.8944, -0.4472, 0.0, 0.8944, -0.4472, 0.0, 0.8944, 1.0, 0.0, 0.0, 1.0, 0.0, 0.0, 1.0, 0.0, 0.0, 1.0, 0.0, 0.0, 1.0, 0.0, 0.0, 1.0, 0.0, 0.0, -0.4472, 0.0, -0.8944, -0.4472, 0.0, -0.8944, -0.4472, 0.0, -0.8944, -0.4472, 0.0, -0.8944, -0.4472, 0.0, -0.8944, -0.4472, 0.0, -0.8944, 0.0, -1.0, 1.49e-06, 0.0, -1.0, 1.49e-06, 0.0, -1.0, 1.49e-06, 0.0, -1.0, 0.0, 0.0, -1.0, 0.0, 0.0, -1.0, 0.0, 0.0, -1.0, 0.0, 0.0, -1.0, 0.0, 0.0, -1.0, 0.0, 0.0, -1.0, -2.98e-06, 0.0, -1.0, -2.98e-06, 0.0, -1.0, -2.98e-06, 0.0, -1.0, 2.98e-06, 0.0, -1.0, 2.98e-06, 0.0, -1.0, 2.98e-06, 0.0, -1.0, 0.0, 0.0, -1.0, 0.0, 0.0, -1.0, 0.0, 0.0, -1.0, 0.0, 0.0, -1.0, 0.0, 0.0, -1.0, 0.0, 0.0, -1.0, 0.0, 0.0, -1.0, 0.0, 0.0, -1.0, 0.0, 0.0, -1.0, 0.0, 0.0, -1.0, 0.0, 0.0, -1.0, 0.0, 0.0, -1.0, 0.0, 0.0, -1.0, 0.0, 0.0, -1.0, 0.0, -1.0, 0.0, 0.0, -1.0, 0.0, 0.0, -1.0, 0.0, 0.0, -1.0, 0.0, 0.0, -1.0, 0.0, 0.0, -1.0, 0.0, 0.0, 0.0, 0.0, 1.0, 0.0, 0.0, 1.0, 0.0, 0.0, 1.0, 0.0, 0.0, 1.0, 0.0, 0.0, 1.0, 0.0, 0.0, 1.0, 0.0, 0.0, 1.0, 0.0, 0.0, 1.0, 0.0, 0.0, 1.0, 0.0, 0.0, 1.0, 0.0, 0.0, 1.0, 0.0, 0.0, 1.0, 0.0, 0.0, 1.0, 0.0, 0.0, 1.0, 0.0, 0.0, 1.0, 0.0, 0.0, 1.0, 0.0, 0.0, 1.0, 0.0, 0.0, 1.0, 0.0, 1.0, 0.0, 0.0, 1.0, 0.0, 0.0, 1.0, 0.0, 0.0, 1.0, 0.0, 0.0, 1.0, 0.0, 0.0, 1.0, 0.0, 0.0, 1.0, 0.0, 0.0, 1.0, 0.0, 0.0, 1.0, 0.0, 0.0, 1.0, 0.0, 0.0, 1.0, 0.0, 0.0, 1.0, 0.0, -1.0, 0.0, 0.0, -1.0, 0.0, 0.0, -1.0, 0.0, 0.0, -1.0, 0.0, 0.0, -1.0, 0.0, 0.0, -1.0, 0.0, 0.0, -1.0, 0.0, 0.0, -1.0, 0.0, 0.0, -1.0, 0.0, 0.0, 0.0, 0.4472, 0.8944, 0.0, 0.4472, 0.8944, 0.0, 0.4472, 0.8944, 0.0, 0.4472, 0.8944, 0.0, 0.4472, 0.8944, 0.0, 0.4472, 0.8944, 0.0, 1.0, 0.0, 0.0, 1.0, 0.0, 0.0, 1.0, 0.0, 0.0, 1.0, 0.0, 0.0, 1.0, 0.0, 0.0, 1.0, 0.0, 1.0, 0.0, 0.0, 1.0, 0.0, 0.0, 1.0, 0.0, 0.0, 1.0, 0.0, 0.0, 1.0, 0.0, 0.0, 1.0, 0.0, 0.0, 1.0, 0.0, 0.0, 1.0, 0.0, 0.0, 1.0, 0.0, 0.0, 0.0, -1.0, 0.0, 0.0, -1.0, 0.0, 0.0, -1.0, 0.0, 0.0, -1.0, 0.0, 0.0, -1.0, 0.0, 0.0, -1.0, 0.0, 0.0, -1.0, 0.0, 0.0, -1.0, 0.0, 0.0, -1.0, 0.0, 0.0, -1.0, -2.98e-06, 0.0, -1.0, -2.98e-06, 0.0, -1.0, -2.98e-06, 0.0, -1.0, 2.98e-06, 0.0, -1.0, 2.98e-06, 0.0, -1.0, 2.98e-06, 0.0, -1.0, 0.0, 0.0, -1.0, 0.0, 0.0, -1.0, 0.0, 0.0, -1.0, 0.0, 0.0, -1.0, 0.0, 0.0, -1.0, 0.0, 0.0, -1.0, -1.49e-06, 0.0, -1.0, -1.49e-06, 0.0, -1.0, -1.49e-06, 0.0, 0.0, 1.0, 0.0, 0.0, 1.0, 0.0, 0.0, 1.0, 0.0, 0.0, 1.0, 0.0, 0.0, 1.0, 0.0, 0.0, 1.0, 0.0, 0.0, 1.0, 0.0, 0.0, 1.0, 0.0, 0.0, 1.0, 0.0, 0.0, 1.0, 0.0, 0.0, 1.0, 0.0, 0.0, 1.0, 0.0, 0.0, 1.0, 0.0, 0.0, 1.0, 0.0, 0.0, 1.0, 0.0, 0.0, 1.0, 0.0, 0.0, 1.0, 0.0, 0.0, 1.0, 0.0, -1.0, 0.0, 0.0, -1.0, 0.0, 0.0, -1.0, 0.0, 0.0, -1.0, 0.0, 0.0, -1.0, 0.0, 0.0, -1.0, 0.0, 1.0, 0.0, 0.0, 1.0, 0.0, 0.0, 1.0, 0.0, 0.0, 1.0, 0.0, 0.0, 1.0, 0.0, 0.0, 1.0, 0.0, 0.0, 0.0, 0.08305, 0.9965, 0.0, 0.08305, 0.9965, 0.0, 0.08305, 0.9965, 0.0, 0.08305, 0.9965, 0.0, 0.08305, 0.9965, 0.0, 0.08305, 0.9965, -1.0, 0.0, 0.0, -1.0, 0.0, 0.0, -1.0, 0.0, 0.0, -1.0, 0.0, 0.0, -1.0, 0.0, 0.0, -1.0, 0.0, 0.0, 0.0, 1.0, 0.0, 0.0, 1.0, 0.0, 0.0, 1.0, 0.0, 0.0, 1.0, 0.0, 0.0, 1.0, 0.0, 0.0, 1.0, 0.0, 1.0, 0.0, 0.0, 1.0, 0.0, 0.0, 1.0, 0.0, 0.0, 1.0, 0.0, 0.0, 1.0, 0.0, 0.0, 1.0, 0.0, 0.0, 0.0, 0.08305, -0.9965, 0.0, 0.08305, -0.9965, 0.0, 0.08305, -0.9965, 0.0, 0.08305, -0.9965, 0.0, 0.08305, -0.9965, 0.0, 0.08305, -0.9965, 1.0, 0.0, 0.0, 1.0, 0.0, 0.0, 1.0, 0.0, 0.0, 1.0, 0.0, 0.0, 1.0, 0.0, 0.0, 1.0, 0.0, 0.0, 0.0, 0.0, -1.0, 0.0, 0.0, -1.0, 0.0, 0.0, -1.0, 0.0, 0.0, -1.0, 0.0, 0.0, -1.0, 0.0, 0.0, -1.0, -3.725e-07, 0.0, -1.0, -3.725e-07, 0.0, -1.0, -3.725e-07, 0.0, -1.0, 0.8944, 0.4472, 0.0, 0.8944, 0.4472, 0.0, 0.8944, 0.4472, 0.0, 0.8944, 0.4472, 0.0, 0.8944, 0.4472, 0.0, 0.8944, 0.4472, 0.0, 0.0, 1.0, 0.0, 0.0, 1.0, 0.0, 0.0, 1.0, 0.0, 0.0, 1.0, 0.0, 0.0, 1.0, 0.0, 0.0, 1.0, 0.0, 0.0, 1.0, 0.0, 0.0, 1.0, 0.0, 0.0, 1.0, 0.0, 0.0, 0.0, 1.0, 0.0, 0.0, 1.0, 0.0, 0.0, 1.0, 0.0, 0.0, 1.0, 0.0, 0.0, 1.0, 0.0, 0.0, 1.0, 7.451e-07, 0.0, 1.0, 7.451e-07, 0.0, 1.0, 7.451e-07, 0.0, 1.0, 0.0, 1.0, 0.0, 0.0, 1.0, 0.0, 0.0, 1.0, 0.0, 0.0, 1.0, 0.0, 0.0, 1.0, 0.0, 0.0, 1.0, 0.0, 0.0, 1.0, 0.0, 0.0, 1.0, 0.0, 0.0, 1.0, 0.0, 0.0, 1.0, 0.0, 0.0, 1.0, 0.0, 0.0, 1.0, 0.0, 1.0, 0.0, 0.0, 1.0, 0.0, 0.0, 1.0, 0.0, 0.0, 1.0, 0.0, 0.0, 1.0, 0.0, 0.0, 1.0, 0.0, 0.0, 1.0, 0.0, 0.0, 1.0, 0.0, 0.0, 1.0, 0.0, 0.0, 0.0, 1.0, 0.0, 0.0, 1.0, 0.0, 0.0, 1.0, 0.0, 0.0, 1.0, 0.0, 0.0, 1.0, 0.0, 0.0, 1.0, 0.0, 0.0, 0.4472, 0.8944, 0.0, 0.4472, 0.8944, 0.0, 0.4472, 0.8944, 0.0, 0.4472, 0.8944, 0.0, 0.4472, 0.8944, 0.0, 0.4472, 0.8944, -1.0, 0.0, 0.0, -1.0, 0.0, 0.0, -1.0, 0.0, 0.0, -1.0, 0.0, 0.0, -1.0, 0.0, 0.0, -1.0, 0.0, 0.0, -1.0, 0.0, 0.0, -1.0, 0.0, 0.0, -1.0, 0.0, 0.0, -1.0, 0.0, 0.0, -1.0, 0.0, 0.0, -1.0, 0.0, 0.0, -1.0, 0.0, 0.0, -1.0, 0.0, 0.0, -1.0, 0.0, 0.0, 0.0, 0.0, 1.0, 0.0, 0.0, 1.0, 0.0, 0.0, 1.0, 0.0, 0.0, 1.0, 0.0, 0.0, 1.0, 0.0, 0.0, 1.0, 0.0, 0.0, 1.0, 0.0, 0.0, 1.0, 0.0, 0.0, 1.0, -0.8944, 0.4472, 0.0, -0.8944, 0.4472, 0.0, -0.8944, 0.4472, 0.0, -0.8944, 0.4472, 0.0, -0.8944, 0.4472, 0.0, -0.8944, 0.4472, 0.0, 0.0, 1.0, 0.0, 0.0, 1.0, 0.0, 0.0, 1.0, 0.0, 0.0, 1.0, 0.0, 0.0, 1.0, 0.0, 0.0, 1.0, 0.0, 0.0, 1.0, 0.0, 0.0, 1.0, 0.0, 0.0, 1.0, 0.0, 0.0, 0.0, -1.0, 0.0, 0.0, -1.0, 0.0, 0.0, -1.0, 1.242e-07, 0.0, -1.0, 1.242e-07, 0.0, -1.0, 1.242e-07, 0.0, -1.0, 0.0, 0.0, -1.0, 0.0, 0.0, -1.0, 0.0, 0.0, -1.0, -1.0, 0.0, 0.0, -1.0, 0.0, 0.0, -1.0, 0.0, 0.0, -1.0, 0.0, 0.0, -1.0, 0.0, 0.0, -1.0, 0.0, 0.0, 0.0, 1.0, 0.0, 0.0, 1.0, 0.0, 0.0, 1.0, 0.0, 0.0, 1.0, 0.0, 0.0, 1.0, 0.0, 0.0, 1.0, 0.0, 0.0, 0.08305, 0.9965, 0.0, 0.08305, 0.9965, 0.0, 0.08305, 0.9965, 0.0, 0.08305, 0.9965, 0.0, 0.08305, 0.9965, 0.0, 0.08305, 0.9965, 1.0, 0.0, 0.0, 1.0, 0.0, 0.0, 1.0, 0.0, 0.0, 1.0, 0.0, 0.0, 1.0, 0.0, 0.0, 1.0, 0.0, 0.0, 0.0, 0.08305, -0.9965, 0.0, 0.08305, -0.9965, 0.0, 0.08305, -0.9965, 0.0, 0.08305, -0.9965, 0.0, 0.08305, -0.9965, 0.0, 0.08305, -0.9965, 0.0, -1.0, 0.0, 0.0, -1.0, 0.0, 0.0, -1.0, 0.0, 0.0, -1.0, 0.0, 0.0, -1.0, 0.0, 0.0, -1.0, 0.0, -1.0, 0.0, 0.0, -1.0, 0.0, 0.0, -1.0, 0.0, 0.0, -1.0, 0.0, 0.0, -1.0, 0.0, 0.0, -1.0, 0.0, 0.0, -0.8944, 0.4472, 0.0, -0.8944, 0.4472, 0.0, -0.8944, 0.4472, 0.0, -0.8944, 0.4472, 0.0, -0.8944, 0.4472, 0.0, -0.8944, 0.4472, 0.0, -1.863e-07, 0.0, -1.0, -1.863e-07, 0.0, -1.0, -1.863e-07, 0.0, -1.0, 0.0, 0.0, -1.0, 0.0, 0.0, -1.0, 0.0, 0.0, -1.0, 0.0, 0.0, -1.0, 0.0, 0.0, -1.0, 0.0, 0.0, -1.0, 0.0, 0.0, 1.0, 0.0, 0.0, 1.0, 0.0, 0.0, 1.0, 0.0, 0.0, 1.0, 0.0, 0.0, 1.0, 0.0, 0.0, 1.0, 0.0, 0.0, 1.0, 0.0, 0.0, 1.0, 0.0, 0.0, 1.0, 0.0, 0.0, 1.0, 0.0, 0.0, 1.0, 0.0, 0.0, 1.0, 0.0, 0.0, 1.0, 0.0, 0.0, 1.0, 0.0, 0.0, 1.0, 0.0, 0.0, 1.0, 0.0, 0.0, 1.0, 0.0, 0.0, 1.0, 0.0, 0.0, 1.0, 0.0, 0.0, 1.0, 0.0, 0.0, 1.0, 0.0, 0.0, 1.0, 0.0, 0.0, 1.0, 0.0, 0.0, 1.0, 0.0, 1.0, 0.0, 0.0, 1.0, 0.0, 0.0, 1.0, 0.0, 0.0, 1.0, 0.0, 0.0, 1.0, 0.0, 0.0, 1.0, 0.0, 0.0, 0.4472, 0.8944, 0.0, 0.4472, 0.8944, 0.0, 0.4472, 0.8944, 0.0, 0.4472, 0.8944, 0.0, 0.4472, 0.8944, 0.0, 0.4472, 0.8944, 0.0, 0.4472, 0.8944, 0.0, 0.4472, 0.8944, 0.0, 0.4472, 0.8944, 0.0, 0.4472, 0.8944, 0.0, 0.4472, 0.8944, 0.0, 0.4472, 0.8944, 0.0, 0.4472, 0.8944, 0.0, 0.4472, 0.8944, 0.0, 0.4472, 0.8944, 0.0, 0.0, -1.0, 0.0, 0.0, -1.0, 0.0, 0.0, -1.0, 0.0, 0.0, -1.0, 0.0, 0.0, -1.0, 0.0, 0.0, -1.0, 0.0, 0.0, -1.0, 0.0, 0.0, -1.0, 0.0, 0.0, -1.0, 0.0, 0.0, -1.0, 0.0, 0.0, -1.0, 0.0, 0.0, -1.0, 0.0, 0.0, -1.0, 0.0, 0.0, -1.0, 0.0, 0.0, -1.0, -1.0, 0.0, 0.0, -1.0, 0.0, 0.0, -1.0, 0.0, 0.0, -1.0, 0.0, 0.0, -1.0, 0.0, 0.0, -1.0, 0.0, 0.0, -1.0, 0.0, 0.0, -1.0, 0.0, 0.0, -1.0, 0.0, 0.0, 0.0, -1.0, 0.0, 0.0, -1.0, 0.0, 0.0, -1.0, 0.0, 0.0, -1.0, 0.0, 0.0, -1.0, 0.0, 0.0, -1.0, 0.0, 0.0, 0.0, -1.0, 0.0, 0.0, -1.0, 0.0, 0.0, -1.0, 0.0, 0.0, -1.0, 0.0, 0.0, -1.0, 0.0, 0.0, -1.0, 3.725e-07, 0.0, -1.0, 3.725e-07, 0.0, -1.0, 3.725e-07, 0.0, -1.0, 1.0, 0.0, 0.0, 1.0, 0.0, 0.0, 1.0, 0.0, 0.0, 1.0, 0.0, 0.0, 1.0, 0.0, 0.0, 1.0, 0.0, 0.0, 0.8944, 0.4472, 0.0, 0.8944, 0.4472, 0.0, 0.8944, 0.4472, 0.0, 0.8944, 0.4472, 0.0, 0.8944, 0.4472, 0.0, 0.8944, 0.4472, 0.0, 0.0, 0.04981, 0.9988, 0.0, 0.04981, 0.9988, 0.0, 0.04981, 0.9988, 0.0, 0.04981, 0.9988, 0.0, 0.04981, 0.9988, 0.0, 0.04981, 0.9988, 0.0, 0.509, -0.8608, 0.0, 0.509, -0.8608, 0.0, 0.509, -0.8608, 0.0, 0.509, -0.8608, 0.0, 0.509, -0.8608, 0.0, 0.509, -0.8608, -1.0, 0.0, 0.0, -1.0, 0.0, 0.0, -1.0, 0.0, 0.0, -1.0, 1.285e-07, 0.0, -1.0, 1.285e-07, 0.0, -1.0, 1.285e-07, 0.0, -1.0, 0.0, 0.0, -1.0, 0.0, 0.0, -1.0, 0.0, 0.0, -1.0, 0.0, 0.0, -1.0, 0.0, 0.0, -1.0, 0.0, 0.0, -1.0, 0.0, 0.0, -1.0, 0.0, 0.0, -1.0, 0.0, 0.0, -1.0, 1.978e-07, 0.0, -1.0, 1.978e-07, 0.0, -1.0, 1.978e-07, 0.0, -1.0, 0.0, 0.0, -1.0, 0.0, 0.0, -1.0, 0.0, 0.0, -1.0, 0.0, 0.0, -1.0, 0.0, 0.0, -1.0, 0.0, 0.0, 0.0, 1.0, 0.0, 0.0, 1.0, 0.0, 0.0, 1.0, 0.0, 0.0, 1.0, 0.0, 0.0, 1.0, 0.0, 0.0, 1.0, 0.0, 0.0, 0.124, -0.9923, 0.0, 0.124, -0.9923, 0.0, 0.124, -0.9923, 0.0, 0.124, -0.9923, 0.0, 0.124, -0.9923, 0.0, 0.124, -0.9923, 0.0, 0.0, 1.0, 0.0, 0.0, 1.0, 0.0, 0.0, 1.0, 0.0, 0.0, 1.0, 0.0, 0.0, 1.0, 0.0, 0.0, 1.0, -1.0, -2.484e-07, 0.0, -1.0, -2.484e-07, 0.0, -1.0, -2.484e-07, 0.0, -1.0, 3.311e-07, 0.0, -1.0, 3.311e-07, 0.0, -1.0, 3.311e-07, 0.0, 0.0, 0.08305, 0.9965, 0.0, 0.08305, 0.9965, 0.0, 0.08305, 0.9965, 0.0, 0.08305, 0.9965, 0.0, 0.08305, 0.9965, 0.0, 0.08305, 0.9965, 0.0, 0.08305, -0.9965, 0.0, 0.08305, -0.9965, 0.0, 0.08305, -0.9965, 0.0, 0.08305, -0.9965, 0.0, 0.08305, -0.9965, 0.0, 0.08305, -0.9965, 0.0, 1.0, 0.0, 0.0, 1.0, 0.0, 0.0, 1.0, 0.0, 0.0, 1.0, 0.0, 0.0, 1.0, 0.0, 0.0, 1.0, 0.0, 1.0, 0.0, 0.0, 1.0, 0.0, 0.0, 1.0, 0.0, 0.0, 1.0, 0.0, 0.0, 1.0, 0.0, 0.0, 1.0, 0.0, 0.0, 1.0, 0.0, 0.0, 1.0, 0.0, 0.0, 1.0, 0.0, 0.0, 1.0, 0.0, 0.0, 1.0, 0.0, 0.0, 1.0, 0.0, 0.0, 1.0, 0.0, 0.0, 1.0, 0.0, 0.0, 1.0, 0.0, 0.0, 1.0, 0.0, 0.0, 1.0, 0.0, 0.0, 1.0, 0.0, 0.0, 1.0, 1.965e-07, 0.0, 1.0, 1.965e-07, 0.0, 1.0, 1.965e-07, 0.0, 1.0, 0.0, 0.0, 1.0, 0.0, 0.0, 1.0, 0.0, 0.0, 0.0, 0.0, -1.0, 0.0, 0.0, -1.0, 0.0, 0.0, -1.0, 0.0, 0.0, -1.0, 0.0, 0.0, -1.0, 0.0, 0.0, -1.0, 0.0, 0.0, -1.0, 0.0, 0.0, -1.0, 0.0, 0.0, -1.0, 0.0, 0.0, -1.0, 0.0, 0.0, -1.0, 0.0, 0.0, -1.0, -4.777e-05, -2.291e-09, -1.0, 4.777e-05, 2.291e-09, -1.0, 4.777e-05, 2.291e-09, -1.0, 0.0, 0.4472, 0.8944, 0.0, 0.4472, 0.8944, 0.0, 0.4472, 0.8944, 0.0, 0.4472, 0.8944, 0.0, 0.4472, 0.8944, 0.0, 0.4472, 0.8944, 0.0, 0.4472, 0.8944, 0.0, 0.4472, 0.8944, 0.0, 0.4472, 0.8944, 0.0, 0.4472, 0.8944, 0.0, 0.4472, 0.8944, 0.0, 0.4472, 0.8944, 0.0, 0.4472, 0.8944, 0.0, 0.4472, 0.8944, 0.0, 0.4472, 0.8944, 0.0, 1.0, 0.0, 0.0, 1.0, 0.0, 0.0, 1.0, 0.0, 0.0, 1.0, 3.448e-07, 0.0, 1.0, 3.448e-07, 0.0, 1.0, 3.448e-07, 0.0, 1.0, 0.0, 0.0, 1.0, 0.0, 0.0, 1.0, 0.0, 0.0, 1.0, 0.0, 0.0, 1.0, 0.0, 0.0, 1.0, 0.0, 0.0, 1.0, -4.05e-07, 0.0, 1.0, -4.05e-07, 0.0, 1.0, -4.05e-07, 0.0, 1.0, 0.0, 0.0, 1.0, 0.0, 0.0, 1.0, 0.0, 0.0, 0.0, 1.0, 0.0, 0.0, 1.0, 0.0, 0.0, 1.0, 0.0, 0.0, 1.0, 0.0, 0.0, 1.0, 0.0, 0.0, 1.0, 0.0, 0.0, 1.0, 0.0, 0.0, 1.0, 0.0, 0.0, 1.0, 0.0, 0.0, 1.0, 0.0, 0.0, 1.0, 0.0, 0.0, 1.0, 0.0, 0.0, 1.0, 0.0, 0.0, 1.0, 0.0, 0.0, 1.0, 0.0, 0.0, 1.0, 0.0, 0.0, 1.0, 0.0, 0.0, 1.0, 0.0, 0.0, 1.0, 0.0, 0.0, 1.0, 0.0, 0.0, 1.0, 0.0, 0.0, 1.0, 0.0, 0.0, 1.0, 0.0, 0.0, 1.0, 0.0, 1.0, 1.863e-07, 0.0, 1.0, 1.863e-07, 0.0, 1.0, 1.863e-07, 0.0, 1.0, 0.0, 0.0, 1.0, 0.0, 0.0, 1.0, 0.0, 0.0, 1.0, 0.0, 0.0, 1.0, 0.0, 0.0, 1.0, 0.0, 0.0, 1.0, 0.0, 0.0, 1.0, 0.0, 0.0, 1.0, 0.0, 0.0, 1.0, -1.863e-07, 0.0, 1.0, -1.863e-07, 0.0, 1.0, -1.863e-07, 0.0, 1.0, 0.0, 0.0, 1.0, 0.0, 0.0, 1.0, 0.0, 0.0, 0.0, 1.0, 0.0, 0.0, 1.0, 0.0, 0.0, 1.0, 0.0, 0.0, 1.0, 0.0, 0.0, 1.0, 0.0, 0.0, 1.0, 0.0, 0.08305, 0.9965, 0.0, 0.08305, 0.9965, 0.0, 0.08305, 0.9965, 0.0, 0.08305, 0.9965, 0.0, 0.08305, 0.9965, 0.0, 0.08305, 0.9965, 0.0, 0.08305, -0.9965, 0.0, 0.08305, -0.9965, 0.0, 0.08305, -0.9965, 0.0, 0.08305, -0.9965, 0.0, 0.08305, -0.9965, 0.0, 0.08305, -0.9965, 1.0, 0.0, 0.0, 1.0, 0.0, 0.0, 1.0, 0.0, 0.0, 1.0, 0.0, 0.0, 1.0, 0.0, 0.0, 1.0, 0.0, 0.0, 1.0, 0.0, 0.0, 1.0, 0.0, 0.0, 1.0, 0.0, 0.0, 1.0, 0.0, 0.0, 1.0, 0.0, 0.0, 1.0, 0.0, 0.0, 1.0, 0.0, 0.0, 1.0, 0.0, 0.0, 1.0, 0.0, 0.0])] * 3)])

# ---- objects
ob_tmpparent = bpy.data.objects.new('tmpParent', None)
ob_craft_miner = bpy.data.objects.new('craft_miner', me_mesh_craft_miner)
ob_camera = bpy.data.objects.new('Camera', cam_camera)
ob_key_light = bpy.data.objects.new('Key Light', light_area)
ob_area = bpy.data.objects.new('Area', light_area_001)
ob_area_001 = bpy.data.objects.new('Area.001', light_area_002)
ob_key_light_001 = bpy.data.objects.new('Key Light.001', light_area_003)

# ---- transforms, parenting, visibility, modifiers, constraints
ob_tmpparent.location = (0.0, 0.0, 0.0)
ob_tmpparent.rotation_mode = 'QUATERNION'
ob_tmpparent.rotation_quaternion = (1.0, 0.0, 0.0, 0.0)
ob_tmpparent.empty_display_size = 0.001
ob_craft_miner.parent = ob_tmpparent
ob_craft_miner.location = (0.0, 0.0, 0.0)
ob_craft_miner.rotation_mode = 'QUATERNION'
ob_craft_miner.rotation_quaternion = (1.0, 0.0, 0.0, 0.0)
ob_camera.location = (-2.0, 2.0, 2.0)
ob_camera.rotation_euler = (1.047, 0.0, -2.356)
ob_camera.lock_rotations_4d = False
ob_camera.empty_display_type = 'ARROWS'
ob_camera.color = (0.0, 0.0, 0.0, 0.0)
ob_camera.display_type = 'WIRE'
ob_camera.lineart.crease_threshold = 0.0
ob_key_light.location = (2.635, -3.716, 1.989)
ob_key_light.rotation_euler = (1.024, 1.202, 0.08367)
ob_area.location = (2.217, 3.971, 2.289)
ob_area.rotation_euler = (-1.17, -0.1532, -0.5302)
ob_area_001.location = (-3.844, -1.827, 1.739)
ob_area_001.rotation_euler = (0.9332, -0.9044, -0.4707)
ob_key_light_001.location = (1.618, 1.542, -0.01717)
ob_key_light_001.rotation_euler = (2.238, 1.099, 2.874)

# ---- collection membership
scene.collection.objects.link(ob_tmpparent)
scene.collection.objects.link(ob_craft_miner)
col_collection.objects.link(ob_camera)
col_collection.objects.link(ob_key_light)
col_collection.objects.link(ob_area)
col_collection.objects.link(ob_area_001)
col_collection.objects.link(ob_key_light_001)

# ---- scene / render settings (as saved in the file)
scene.camera = ob_camera
scene.frame_start = 1; scene.frame_end = 250; scene.frame_set(1)
scene.render.engine = 'BLENDER_EEVEE_NEXT'
scene.render.resolution_x = 500
scene.render.resolution_y = 500
scene.render.film_transparent = True
bpy.context.view_layer.update()
